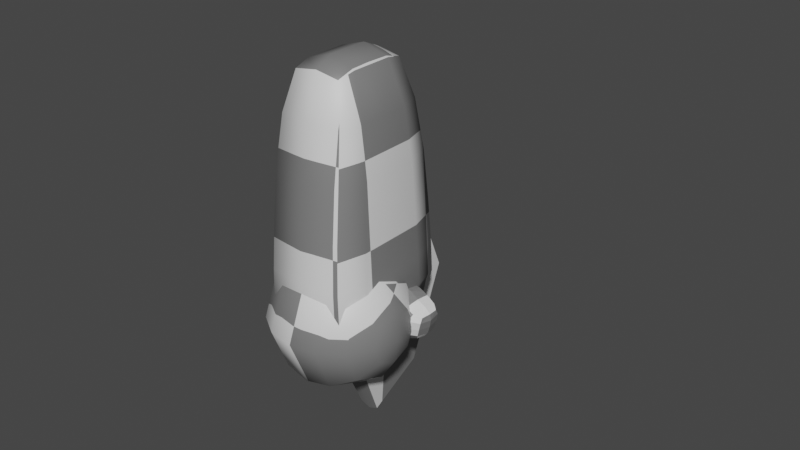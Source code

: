 # Source: GruntWithRun.blend  (saved by Blender 3.4.6; exported with 4.5.12 LTS)
import bpy
from mathutils import Matrix  # noqa: F401  (used for matrix-valued properties, if any)

bpy.ops.wm.read_factory_settings(use_empty=True)
scene = bpy.context.scene
scene.name = 'Scene'

# ---- collections
col_collection = bpy.data.collections.new('Collection'); scene.collection.children.link(col_collection)

# ---- materials (node trees are filled in below, after node groups)
mat_body = bpy.data.materials.new('body')
mat_body.use_transparent_shadow = False
mat_hand = bpy.data.materials.new('hand')
mat_hand.use_transparent_shadow = False
mat_head = bpy.data.materials.new('head')
mat_head.use_transparent_shadow = False
mat_leg = bpy.data.materials.new('leg')
mat_leg.use_transparent_shadow = False

# ---- material node trees
mat_body.use_nodes = True; mat_body.node_tree.nodes.clear()
_N = mat_body.node_tree.nodes; _L = mat_body.node_tree.links
n0 = _N.new('ShaderNodeBsdfPrincipled'); n0.name = 'Principled BSDF'; n0.location = (10, 300)
n0.distribution = 'GGX'
n0.subsurface_method = 'RANDOM_WALK_SKIN'
n0.inputs[3].default_value = 1.45
n0.inputs[27].default_value = (0.0, 0.0, 0.0, 1.0)
n0.inputs[28].default_value = 1.0
n1 = _N.new('ShaderNodeOutputMaterial'); n1.name = 'Material Output'; n1.location = (300, 300)
n2 = _N.new('ShaderNodeTexChecker'); n2.name = 'Checker Texture'; n2.location = (-254, 211)
n3 = _N.new('ShaderNodeTexCoord'); n3.name = 'Texture Coordinate'; n3.location = (-1075, 186)
n4 = _N.new('ShaderNodeMapping'); n4.name = 'Mapping'; n4.location = (-821, 183)
_L.new(n0.outputs[0], n1.inputs[0])
_L.new(n2.outputs[0], n0.inputs[0])
_L.new(n3.outputs[2], n4.inputs[0])
_L.new(n4.outputs[0], n2.inputs[0])
n1.is_active_output = True
mat_hand.use_nodes = True; mat_hand.node_tree.nodes.clear()
_N = mat_hand.node_tree.nodes; _L = mat_hand.node_tree.links
n0 = _N.new('ShaderNodeBsdfPrincipled'); n0.name = 'Principled BSDF'; n0.location = (10, 300)
n0.distribution = 'GGX'
n0.subsurface_method = 'RANDOM_WALK_SKIN'
n0.inputs[3].default_value = 1.45
n0.inputs[27].default_value = (0.0, 0.0, 0.0, 1.0)
n0.inputs[28].default_value = 1.0
n1 = _N.new('ShaderNodeOutputMaterial'); n1.name = 'Material Output'; n1.location = (300, 300)
n2 = _N.new('ShaderNodeTexChecker'); n2.name = 'Checker Texture'; n2.location = (-254, 211)
n3 = _N.new('ShaderNodeTexCoord'); n3.name = 'Texture Coordinate'; n3.location = (-1075, 186)
n4 = _N.new('ShaderNodeMapping'); n4.name = 'Mapping'; n4.location = (-821, 183)
_L.new(n0.outputs[0], n1.inputs[0])
_L.new(n2.outputs[0], n0.inputs[0])
_L.new(n3.outputs[2], n4.inputs[0])
_L.new(n4.outputs[0], n2.inputs[0])
n1.is_active_output = True
mat_head.use_nodes = True; mat_head.node_tree.nodes.clear()
_N = mat_head.node_tree.nodes; _L = mat_head.node_tree.links
n0 = _N.new('ShaderNodeBsdfPrincipled'); n0.name = 'Principled BSDF'; n0.location = (10, 300)
n0.distribution = 'GGX'
n0.subsurface_method = 'RANDOM_WALK_SKIN'
n0.inputs[3].default_value = 1.45
n0.inputs[27].default_value = (0.0, 0.0, 0.0, 1.0)
n0.inputs[28].default_value = 1.0
n1 = _N.new('ShaderNodeOutputMaterial'); n1.name = 'Material Output'; n1.location = (300, 300)
n2 = _N.new('ShaderNodeTexChecker'); n2.name = 'Checker Texture'; n2.location = (-254, 211)
n3 = _N.new('ShaderNodeTexCoord'); n3.name = 'Texture Coordinate'; n3.location = (-1075, 186)
n4 = _N.new('ShaderNodeMapping'); n4.name = 'Mapping'; n4.location = (-821, 183)
_L.new(n0.outputs[0], n1.inputs[0])
_L.new(n2.outputs[0], n0.inputs[0])
_L.new(n3.outputs[2], n4.inputs[0])
_L.new(n4.outputs[0], n2.inputs[0])
n1.is_active_output = True
mat_leg.use_nodes = True; mat_leg.node_tree.nodes.clear()
_N = mat_leg.node_tree.nodes; _L = mat_leg.node_tree.links
n0 = _N.new('ShaderNodeBsdfPrincipled'); n0.name = 'Principled BSDF'; n0.location = (10, 300)
n0.distribution = 'GGX'
n0.subsurface_method = 'RANDOM_WALK_SKIN'
n0.inputs[3].default_value = 1.45
n0.inputs[27].default_value = (0.0, 0.0, 0.0, 1.0)
n0.inputs[28].default_value = 1.0
n1 = _N.new('ShaderNodeOutputMaterial'); n1.name = 'Material Output'; n1.location = (300, 300)
_L.new(n0.outputs[0], n1.inputs[0])
n1.is_active_output = True

# ---- world
world_world = bpy.data.worlds.new('World'); scene.world = world_world
world_world.use_nodes = True; world_world.node_tree.nodes.clear()
_N = world_world.node_tree.nodes; _L = world_world.node_tree.links
n0 = _N.new('ShaderNodeOutputWorld'); n0.name = 'World Output'; n0.location = (300, 300)
n1 = _N.new('ShaderNodeBackground'); n1.name = 'Background'; n1.location = (10, 300)
n1.inputs[0].default_value = (0.05088, 0.05088, 0.05088, 1.0)
_L.new(n1.outputs[0], n0.inputs[0])
n0.is_active_output = True
world_world.color = (0.05088, 0.05088, 0.05088)
world_world.use_sun_shadow = False
world_world.sun_shadow_jitter_overblur = 0.0

# ---- meshes
me_cube = bpy.data.meshes.new('Cube')
me_cube.from_pydata([(0.9616, 0.454, 2.529), (1.316, 0.6955, 0.7791), (0.9616, -0.497, 2.529), (1.316, -0.7385, 0.7791), (0.207, 0.4918, 2.612), (0.207, -0.5347, 2.612), (0.207, 0.8993, -1.138), (0.207, -0.9422, -1.138), (1.48, 0.7459, -1.138), (1.48, -0.7888, -1.138), (0.207, 0.7742, -2.138), (0.207, -0.8172, -2.138), (1.432, 0.6936, -2.096), (1.432, -0.7366, -2.096), (0.8121, 0.8387, 0.7791), (1.163, 0.6221, 1.779), (0.207, -0.7927, 1.779), (1.163, -0.6651, 1.779), (0.207, 0.7497, 1.779), (0.6254, -0.5349, 2.612), (0.9776, -0.02149, 2.612), (0.8121, -0.8817, 0.7791), (0.207, -0.02149, 2.779), (0.6254, 0.4919, 2.612), (1.417, -0.02149, 0.7791), (0.207, -0.8816, 0.7791), (0.207, 0.8386, 0.7791), (0.9011, 0.8993, -1.138), (0.9011, -0.9423, -1.138), (1.595, -0.02149, -1.138), (1.419, 0.7191, -0.2209), (0.207, 0.8672, -0.2209), (0.207, -0.9102, -0.2209), (1.419, -0.7621, -0.2209), (0.207, -0.02149, -2.221), (0.907, 0.7742, -2.138), (0.907, -0.8172, -2.138), (1.49, -0.02149, -2.138), (0.207, -0.9622, -1.721), (1.49, -0.8054, -1.721), (0.207, 0.9192, -1.721), (1.49, 0.7624, -1.721), (0.907, 0.9192, -1.721), (1.607, -0.02149, -1.721), (0.907, -0.02149, -2.221), (1.529, -0.02149, -0.2209), (0.8683, -0.9102, -0.2209), (0.907, -0.9622, -1.721), (0.7283, 0.7501, 1.779), (1.249, -0.02149, 1.779), (0.8683, 0.8672, -0.2209), (0.7283, -0.7931, 1.779), (0.6029, -0.02149, 2.779), (-0.5476, 0.454, 2.529), (-0.9024, 0.6955, 0.7791), (-0.5476, -0.497, 2.529), (-0.9024, -0.7385, 0.7791), (-1.066, 0.7459, -1.138), (-1.066, -0.7888, -1.138), (-1.018, 0.6936, -2.096), (-1.018, -0.7366, -2.096), (-0.3982, 0.8387, 0.7791), (-0.7486, 0.6221, 1.779), (-0.7486, -0.6651, 1.779), (-0.2114, -0.5349, 2.612), (-0.5637, -0.02149, 2.612), (-0.3982, -0.8817, 0.7791), (-0.2114, 0.4919, 2.612), (-1.003, -0.02149, 0.7791), (-0.4871, 0.8993, -1.138), (-0.4871, -0.9423, -1.138), (-1.181, -0.02149, -1.138), (-1.005, 0.7191, -0.2209), (-1.005, -0.7621, -0.2209), (-0.493, 0.7742, -2.138), (-0.493, -0.8172, -2.138), (-1.076, -0.02149, -2.138), (-1.076, -0.8054, -1.721), (-1.076, 0.7624, -1.721), (-0.493, 0.9192, -1.721), (-1.193, -0.02149, -1.721), (-0.493, -0.02149, -2.221), (-1.115, -0.02149, -0.2209), (-0.4543, -0.9102, -0.2209), (-0.493, -0.9622, -1.721), (-0.3143, 0.7501, 1.779), (-0.8349, -0.02149, 1.779), (-0.4543, 0.8672, -0.2209), (-0.3143, -0.7931, 1.779), (-0.1889, -0.02149, 2.779)], [], [(25, 21, 51, 16), (22, 5, 19, 52), (77, 60, 75, 84), (19, 5, 16, 51), (39, 47, 36, 13), (50, 30, 8, 27), (10, 35, 44, 34), (85, 67, 4, 18), (49, 20, 2, 17), (48, 23, 0, 15), (3, 17, 51, 21), (47, 38, 11, 36), (79, 69, 6, 40), (32, 46, 21, 25), (46, 32, 7, 28), (1, 15, 49, 24), (33, 9, 29, 45), (37, 13, 36, 44), (30, 45, 29, 8), (79, 40, 10, 74), (31, 50, 27, 6), (41, 12, 35, 42), (12, 37, 44, 35), (42, 35, 10, 40), (6, 27, 42, 40), (14, 1, 30, 50), (8, 41, 42, 27), (43, 37, 12, 41), (8, 29, 43, 41), (9, 28, 47, 39), (9, 39, 43, 29), (11, 34, 44, 36), (43, 39, 13, 37), (2, 20, 52, 19), (1, 24, 45, 30), (3, 33, 45, 24), (46, 28, 9, 33), (3, 21, 46, 33), (81, 74, 10, 34), (48, 15, 1, 14), (26, 18, 48, 14), (18, 4, 23, 48), (49, 17, 3, 24), (15, 0, 20, 49), (65, 89, 67, 53), (38, 7, 70, 84), (26, 14, 50, 31), (31, 6, 69, 87), (0, 23, 52, 20), (4, 22, 52, 23), (16, 88, 66, 25), (57, 72, 87, 69), (55, 65, 86, 63), (68, 86, 62, 54), (53, 67, 85, 62), (82, 71, 58, 73), (81, 75, 60, 76), (79, 74, 59, 78), (81, 34, 11, 75), (78, 57, 69, 79), (78, 59, 76, 80), (71, 57, 78, 80), (77, 58, 71, 80), (11, 38, 84, 75), (64, 88, 16, 5), (25, 66, 83, 32), (68, 54, 72, 82), (77, 84, 70, 58), (73, 56, 68, 82), (73, 58, 70, 83), (66, 56, 73, 83), (7, 32, 83, 70), (87, 72, 54, 61), (80, 76, 60, 77), (61, 54, 62, 85), (86, 65, 53, 62), (85, 18, 26, 61), (66, 88, 63, 56), (68, 56, 63, 86), (72, 57, 71, 82), (89, 64, 5, 22), (74, 81, 76, 59), (87, 61, 26, 31), (89, 65, 55, 64), (88, 64, 55, 63), (67, 89, 22, 4), (17, 2, 19, 51), (28, 7, 38, 47)])
me_cube.polygons.foreach_set('use_smooth', [True] * 88)
_uv = me_cube.uv_layers.new(name='UVMap')
_uv.uv.foreach_set('vector', [0.4674, 0.3536, 0.5402, 0.3535, 0.5298, 0.4734, 0.4677, 0.4738, 0.2579, 0.6737, 0.1925, 0.6737, 0.1943, 0.6213, 0.2579, 0.628, 0.3113, 0.0516, 0.3175, 0.004934, 0.3822, 0.0007057, 0.3835, 0.05341, 0.5187, 0.5786, 0.4679, 0.5789, 0.4677, 0.4738, 0.5298, 0.4734, 0.6221, 0.0509, 0.55, 0.05304, 0.551, 0.0003235, 0.6157, 0.004259, 0.07554, 0.233, 0.006425, 0.2334, 0.0, 0.122, 0.07242, 0.1225, 0.0, 0.7337, 0.0, 0.6494, 0.09617, 0.6497, 0.09626, 0.7336, 0.217, 0.4737, 0.2054, 0.5789, 0.1546, 0.5789, 0.1548, 0.4738, 0.9132, 0.4732, 0.915, 0.5789, 0.8569, 0.5708, 0.8349, 0.4768, 0.09268, 0.4734, 0.1038, 0.5786, 0.0622, 0.5698, 0.03823, 0.4761, 0.6034, 0.3548, 0.5843, 0.4761, 0.5298, 0.4734, 0.5402, 0.3535, 0.55, 0.05304, 0.4667, 0.05292, 0.4666, 0.0, 0.551, 0.0003235, 0.2391, 0.05341, 0.2388, 0.1228, 0.1556, 0.1228, 0.1558, 0.05292, 0.4671, 0.2332, 0.547, 0.233, 0.5402, 0.3535, 0.4674, 0.3536, 0.547, 0.233, 0.4671, 0.2332, 0.4669, 0.1228, 0.5501, 0.1225, 0.9982, 0.3516, 0.9915, 0.474, 0.9132, 0.4732, 0.911, 0.3515, 0.8186, 0.2333, 0.8138, 0.1222, 0.9069, 0.1206, 0.9088, 0.2306, 0.09609, 0.5789, 0.1827, 0.5854, 0.1923, 0.6491, 0.09617, 0.6497, 0.9992, 0.2301, 0.9088, 0.2306, 0.9069, 0.1206, 1.0, 0.1189, 0.2391, 0.05341, 0.1558, 0.05292, 0.1559, 0.0, 0.2403, 0.0007057, 0.1554, 0.2332, 0.07554, 0.233, 0.07242, 0.1225, 0.1556, 0.1228, 0.0003642, 0.0509, 0.00678, 0.004259, 0.07147, 0.0003235, 0.07251, 0.05304, 0.009528, 0.5856, 0.09609, 0.5789, 0.09617, 0.6497, 0.0, 0.6494, 0.07251, 0.05304, 0.07147, 0.0003235, 0.1559, 0.0, 0.1558, 0.05292, 0.1556, 0.1228, 0.07242, 0.1225, 0.07251, 0.05304, 0.1558, 0.05292, 0.0823, 0.3535, 0.01908, 0.3548, 0.006425, 0.2334, 0.07554, 0.233, 0.0, 0.122, 0.0003642, 0.0509, 0.07251, 0.05304, 0.07242, 0.1225, 0.9057, 0.05143, 0.9047, 0.0, 0.9911, 0.002562, 1.0, 0.04835, 1.0, 0.1189, 0.9069, 0.1206, 0.9057, 0.05143, 1.0, 0.04835, 0.6225, 0.122, 0.5501, 0.1225, 0.55, 0.05304, 0.6221, 0.0509, 0.8138, 0.1222, 0.8113, 0.05171, 0.9057, 0.05143, 0.9069, 0.1206, 0.1925, 0.7335, 0.09626, 0.7336, 0.09617, 0.6497, 0.1923, 0.6491, 0.9057, 0.05143, 0.8113, 0.05171, 0.8185, 0.005632, 0.9047, 0.0, 0.1987, 0.5789, 0.2579, 0.5793, 0.2579, 0.628, 0.1943, 0.6213, 0.9982, 0.3516, 0.911, 0.3515, 0.9088, 0.2306, 0.9992, 0.2301, 0.8238, 0.3547, 0.8186, 0.2333, 0.9088, 0.2306, 0.911, 0.3515, 0.547, 0.233, 0.5501, 0.1225, 0.6225, 0.122, 0.6161, 0.2334, 0.6034, 0.3548, 0.5402, 0.3535, 0.547, 0.233, 0.6161, 0.2334, 0.09635, 0.8176, 0.0001888, 0.8181, 0.0, 0.7337, 0.09626, 0.7336, 0.09268, 0.4734, 0.03823, 0.4761, 0.01908, 0.3548, 0.0823, 0.3535, 0.1551, 0.3536, 0.1548, 0.4738, 0.09268, 0.4734, 0.0823, 0.3535, 0.1548, 0.4738, 0.1546, 0.5789, 0.1038, 0.5786, 0.09268, 0.4734, 0.9132, 0.4732, 0.8349, 0.4768, 0.8238, 0.3547, 0.911, 0.3515, 0.9915, 0.474, 0.9729, 0.5687, 0.915, 0.5789, 0.9132, 0.4732, 0.2579, 0.7682, 0.2579, 0.7195, 0.3216, 0.7261, 0.3171, 0.7686, 0.4667, 0.05292, 0.4669, 0.1228, 0.3837, 0.1228, 0.3835, 0.05341, 0.1551, 0.3536, 0.0823, 0.3535, 0.07554, 0.233, 0.1554, 0.2332, 0.1554, 0.2332, 0.1556, 0.1228, 0.2388, 0.1228, 0.2352, 0.2334, 0.3171, 0.5789, 0.3216, 0.6213, 0.2579, 0.628, 0.2579, 0.5793, 0.3234, 0.6737, 0.2579, 0.6737, 0.2579, 0.628, 0.3216, 0.6213, 0.4677, 0.4738, 0.4055, 0.4737, 0.3946, 0.3538, 0.4674, 0.3536, 0.3113, 0.1227, 0.3043, 0.2341, 0.2352, 0.2334, 0.2388, 0.1228, 0.7841, 0.5687, 0.7263, 0.5789, 0.7244, 0.4732, 0.8027, 0.474, 0.7222, 0.3515, 0.7244, 0.4732, 0.6462, 0.4768, 0.6351, 0.3547, 0.247, 0.5702, 0.2054, 0.5789, 0.217, 0.4737, 0.2714, 0.4766, 0.7201, 0.2306, 0.7181, 0.1206, 0.8113, 0.1189, 0.8104, 0.2301, 0.09635, 0.8176, 0.1925, 0.8179, 0.183, 0.8816, 0.09643, 0.8884, 0.2391, 0.05341, 0.2403, 0.0007057, 0.305, 0.004934, 0.3112, 0.0516, 0.09635, 0.8176, 0.09626, 0.7336, 0.1925, 0.7335, 0.1925, 0.8179, 0.3112, 0.0516, 0.3113, 0.1227, 0.2388, 0.1228, 0.2391, 0.05341, 0.6225, 0.05171, 0.6298, 0.005632, 0.716, 0.0, 0.7169, 0.05143, 0.7181, 0.1206, 0.625, 0.1222, 0.6225, 0.05171, 0.7169, 0.05143, 0.8113, 0.04835, 0.8113, 0.1189, 0.7181, 0.1206, 0.7169, 0.05143, 0.4666, 0.0, 0.4667, 0.05292, 0.3835, 0.05341, 0.3822, 0.0007057, 0.4171, 0.5789, 0.4055, 0.4737, 0.4677, 0.4738, 0.4679, 0.5789, 0.4674, 0.3536, 0.3946, 0.3538, 0.3873, 0.2334, 0.4671, 0.2332, 0.7222, 0.3515, 0.6351, 0.3547, 0.6298, 0.2333, 0.7201, 0.2306, 0.3113, 0.0516, 0.3835, 0.05341, 0.3837, 0.1228, 0.3113, 0.1227, 0.8104, 0.2301, 0.8095, 0.3516, 0.7222, 0.3515, 0.7201, 0.2306, 0.3182, 0.2341, 0.3113, 0.1227, 0.3837, 0.1228, 0.3873, 0.2334, 0.3946, 0.3538, 0.3314, 0.3554, 0.3182, 0.2341, 0.3873, 0.2334, 0.4669, 0.1228, 0.4671, 0.2332, 0.3873, 0.2334, 0.3837, 0.1228, 0.2352, 0.2334, 0.3043, 0.2341, 0.2911, 0.3554, 0.2279, 0.3538, 0.7169, 0.05143, 0.716, 0.0, 0.8024, 0.002562, 0.8113, 0.04835, 0.2279, 0.3538, 0.2911, 0.3554, 0.2714, 0.4766, 0.217, 0.4737, 0.7244, 0.4732, 0.7263, 0.5789, 0.6681, 0.5708, 0.6462, 0.4768, 0.217, 0.4737, 0.1548, 0.4738, 0.1551, 0.3536, 0.2279, 0.3538, 0.3946, 0.3538, 0.4055, 0.4737, 0.3511, 0.4766, 0.3314, 0.3554, 0.7222, 0.3515, 0.8095, 0.3516, 0.8027, 0.474, 0.7244, 0.4732, 0.6298, 0.2333, 0.625, 0.1222, 0.7181, 0.1206, 0.7201, 0.2306, 0.2579, 0.7195, 0.1943, 0.7261, 0.1925, 0.6737, 0.2579, 0.6737, 0.0001888, 0.8181, 0.09635, 0.8176, 0.09643, 0.8884, 0.00986, 0.8818, 0.2352, 0.2334, 0.2279, 0.3538, 0.1551, 0.3536, 0.1554, 0.2332, 0.2579, 0.7195, 0.2579, 0.7682, 0.1987, 0.7686, 0.1943, 0.7261, 0.4055, 0.4737, 0.4171, 0.5789, 0.3755, 0.5702, 0.3511, 0.4766, 0.3216, 0.7261, 0.2579, 0.7195, 0.2579, 0.6737, 0.3234, 0.6737, 0.5843, 0.4761, 0.5603, 0.5698, 0.5187, 0.5786, 0.5298, 0.4734, 0.5501, 0.1225, 0.4669, 0.1228, 0.4667, 0.05292, 0.55, 0.05304])
me_cube.materials.append(mat_body)
me_cube.use_mirror_vertex_groups = False
me_cube.update()
me_cube_001 = bpy.data.meshes.new('Cube.001')
me_cube_001.from_pydata([(2.614, 1.873, 0.7023), (2.785, 1.879, 0.9779), (2.35, 2.227, 0.8125), (2.504, 2.255, 1.095), (3.391, 2.409, 0.1291), (3.547, 2.409, 0.5084), (2.98, 2.959, 0.3005), (3.148, 2.943, 0.6745), (2.451, 1.993, 0.7605), (2.668, 1.828, 0.8562), (2.623, 2.02, 1.069), (2.373, 2.223, 0.979), (2.598, 2.616, 0.5534), (2.815, 2.643, 0.9326), (3.084, 2.994, 0.514), (3.266, 2.748, 0.1643), (3.392, 2.713, 0.5799), (3.524, 2.404, 0.3306), (2.981, 2.102, 0.3937), (3.228, 2.091, 0.7608), (3.044, 2.366, 0.8819), (2.708, 2.264, 0.4781), (3.161, 2.034, 0.5724), (3.38, 2.769, 0.3718), (2.676, 2.683, 0.7742), (2.457, 1.937, 0.959), (3.048, 2.651, -0.04757), (2.868, 2.831, 0.07131), (2.942, 2.214, 0.0909), (3.18, 2.412, -0.05895), (2.642, 2.617, 0.2162), (2.744, 2.37, 0.1467), (2.531, 1.902, 0.7286), (2.725, 1.841, 0.9396), (2.54, 2.144, 1.1), (2.335, 2.218, 0.8882), (2.437, 2.383, 0.7262), (3.017, 2.848, 0.7874), (3.033, 2.983, 0.4186), (3.135, 2.902, 0.2208), (3.509, 2.54, 0.53), (3.466, 2.403, 0.2383), (3.245, 2.243, 0.2267), (2.967, 1.946, 0.9031), (2.373, 2.115, 0.7948), (2.621, 1.834, 0.769), (2.707, 1.921, 1.03), (2.431, 2.235, 1.062), (2.788, 2.854, 0.4169), (2.617, 2.415, 1.049), (3.13, 2.992, 0.6048), (3.377, 2.579, 0.1203), (3.26, 2.873, 0.6337), (3.564, 2.409, 0.4237), (2.757, 1.954, 0.593), (3.448, 2.27, 0.6077), (3.159, 2.209, 0.8284), (2.922, 2.526, 0.9272), (3.256, 2.566, 0.7272), (2.814, 2.168, 1.009), (2.811, 2.148, 0.4382), (2.612, 2.415, 0.5213), (2.584, 2.131, 0.63), (2.623, 2.63, 0.348), (2.893, 1.896, 0.7303), (3.396, 2.212, 0.4235), (3.084, 2.056, 0.4851), (3.22, 2.038, 0.6699), (3.497, 2.59, 0.3251), (3.243, 2.93, 0.4311), (3.328, 2.759, 0.2784), (3.418, 2.768, 0.4653), (2.888, 2.893, 0.6352), (2.485, 2.442, 0.9004), (2.627, 2.668, 0.6756), (2.736, 2.685, 0.8713), (2.383, 2.058, 0.9879), (2.538, 1.851, 0.9236), (2.419, 1.938, 0.8667), (2.515, 1.954, 1.04), (2.948, 2.774, 0.001509), (3.061, 2.298, -0.006969), (2.736, 2.733, 0.1284), (3.14, 2.518, -0.07826), (2.843, 2.256, 0.11), (2.659, 2.502, 0.1866), (2.873, 2.505, 0.006024), (2.726, 2.317, 0.3123), (3.179, 2.725, 0.029), (2.921, 2.909, 0.1574), (2.969, 2.168, 0.2043), (3.289, 2.416, 0.004054), (2.44, 2.075, 1.069), (2.944, 2.894, 0.7291), (3.536, 2.59, 0.4185), (2.95, 1.902, 0.8235), (3.062, 2.863, 0.0811), (2.91, 2.038, 0.963), (3.378, 2.397, 0.6717), (3.127, 2.733, 0.7763), (2.708, 2.308, 1.047), (2.672, 2.023, 0.5975), (2.492, 2.265, 0.6726), (2.635, 2.462, 0.3507), (2.827, 1.912, 0.6461), (3.327, 2.224, 0.333), (3.449, 2.219, 0.519), (3.445, 2.582, 0.2321), (3.193, 2.92, 0.3372), (3.283, 2.929, 0.5239), (2.837, 2.881, 0.5371), (2.441, 2.429, 0.807), (2.543, 2.447, 0.993), (2.345, 2.058, 0.8961), (2.499, 1.852, 0.832), (2.596, 1.866, 1.004), (2.968, 2.383, -0.02541), (2.784, 2.63, 0.0513), (2.747, 2.808, 0.2607), (3.155, 2.261, 0.09056), (3.278, 2.572, -0.009203), (2.83, 2.2, 0.2693)], [], [(25, 79, 92, 76), (79, 10, 34, 92), (92, 34, 3, 47), (76, 92, 47, 11), (24, 75, 93, 72), (75, 13, 37, 93), (93, 37, 7, 50), (72, 93, 50, 14), (23, 71, 94, 68), (71, 16, 40, 94), (94, 40, 5, 53), (68, 94, 53, 17), (22, 67, 95, 64), (67, 19, 43, 95), (95, 43, 1, 33), (64, 95, 33, 9), (6, 39, 96, 89), (39, 15, 88, 96), (96, 88, 26, 80), (89, 96, 80, 27), (20, 59, 97, 56), (59, 10, 46, 97), (97, 46, 1, 43), (56, 97, 43, 19), (16, 58, 98, 40), (58, 20, 56, 98), (98, 56, 19, 55), (40, 98, 55, 5), (7, 37, 99, 52), (37, 13, 57, 99), (99, 57, 20, 58), (52, 99, 58, 16), (13, 49, 100, 57), (49, 3, 34, 100), (100, 34, 10, 59), (57, 100, 59, 20), (8, 62, 101, 32), (62, 21, 60, 101), (101, 60, 18, 54), (32, 101, 54, 0), (2, 36, 102, 44), (36, 12, 61, 102), (102, 61, 21, 62), (44, 102, 62, 8), (21, 61, 103, 87), (61, 12, 63, 103), (103, 63, 30, 85), (87, 103, 85, 31), (18, 66, 104, 54), (66, 22, 64, 104), (104, 64, 9, 45), (54, 104, 45, 0), (4, 41, 105, 42), (41, 17, 65, 105), (105, 65, 22, 66), (42, 105, 66, 18), (17, 53, 106, 65), (53, 5, 55, 106), (106, 55, 19, 67), (65, 106, 67, 22), (15, 70, 107, 51), (70, 23, 68, 107), (107, 68, 17, 41), (51, 107, 41, 4), (6, 38, 108, 39), (38, 14, 69, 108), (108, 69, 23, 70), (39, 108, 70, 15), (14, 50, 109, 69), (50, 7, 52, 109), (109, 52, 16, 71), (69, 109, 71, 23), (12, 74, 110, 48), (74, 24, 72, 110), (110, 72, 14, 38), (48, 110, 38, 6), (2, 35, 111, 36), (35, 11, 73, 111), (111, 73, 24, 74), (36, 111, 74, 12), (11, 47, 112, 73), (47, 3, 49, 112), (112, 49, 13, 75), (73, 112, 75, 24), (8, 78, 113, 44), (78, 25, 76, 113), (113, 76, 11, 35), (44, 113, 35, 2), (0, 45, 114, 32), (45, 9, 77, 114), (114, 77, 25, 78), (32, 114, 78, 8), (9, 33, 115, 77), (33, 1, 46, 115), (115, 46, 10, 79), (77, 115, 79, 25), (31, 86, 116, 84), (86, 26, 83, 116), (116, 83, 29, 81), (84, 116, 81, 28), (30, 82, 117, 85), (82, 27, 80, 117), (117, 80, 26, 86), (85, 117, 86, 31), (12, 48, 118, 63), (48, 6, 89, 118), (118, 89, 27, 82), (63, 118, 82, 30), (4, 42, 119, 91), (42, 18, 90, 119), (119, 90, 28, 81), (91, 119, 81, 29), (15, 51, 120, 88), (51, 4, 91, 120), (120, 91, 29, 83), (88, 120, 83, 26), (18, 60, 121, 90), (60, 21, 87, 121), (121, 87, 31, 84), (90, 121, 84, 28)])
_uv = me_cube_001.uv_layers.new(name='UVMap')
_uv.uv.foreach_set('vector', [0.7808, 0.8339, 0.8403, 0.8328, 0.8417, 0.8972, 0.7823, 0.898, 0.8403, 0.8328, 0.8892, 0.8328, 0.8892, 0.9006, 0.8417, 0.8972, 0.8417, 0.8972, 0.8892, 0.9006, 0.883, 0.949, 0.8443, 0.957, 0.7823, 0.898, 0.8417, 0.8972, 0.8443, 0.957, 0.7843, 0.9597, 0.5229, 0.1178, 0.5224, 0.05052, 0.6198, 0.05415, 0.6209, 0.1187, 0.5224, 0.05052, 0.5208, 0.0, 0.6165, 0.007251, 0.6198, 0.05415, 0.6198, 0.05415, 0.6165, 0.007251, 0.6734, 0.02437, 0.6884, 0.06244, 0.6209, 0.1187, 0.6198, 0.05415, 0.6884, 0.06244, 0.6917, 0.1223, 0.1714, 0.757, 0.1712, 0.8161, 0.07425, 0.8175, 0.07411, 0.7585, 0.1712, 0.8161, 0.1672, 0.863, 0.07209, 0.863, 0.07425, 0.8175, 0.07425, 0.8175, 0.07209, 0.863, 0.01308, 0.8559, 0.001119, 0.8183, 0.07411, 0.7585, 0.07425, 0.8175, 0.001119, 0.8183, 0.0, 0.7585, 0.1848, 0.3202, 0.1838, 0.3877, 0.08039, 0.3793, 0.08102, 0.3145, 0.1838, 0.3877, 0.1768, 0.4368, 0.07655, 0.4255, 0.08039, 0.3793, 0.08039, 0.3793, 0.07655, 0.4255, 0.01393, 0.4055, 0.001593, 0.3669, 0.08102, 0.3145, 0.08039, 0.3793, 0.001593, 0.3669, 0.0, 0.307, 0.3261, 0.6108, 0.2621, 0.6141, 0.2514, 0.5186, 0.3075, 0.5174, 0.2621, 0.6141, 0.1704, 0.616, 0.1692, 0.5197, 0.2514, 0.5186, 0.2514, 0.5186, 0.1692, 0.5197, 0.1643, 0.4368, 0.237, 0.4387, 0.3075, 0.5174, 0.2514, 0.5186, 0.237, 0.4387, 0.2825, 0.4531, 0.5116, 0.6067, 0.5039, 0.5091, 0.579, 0.5074, 0.6018, 0.604, 0.5039, 0.5091, 0.4965, 0.4373, 0.5571, 0.4384, 0.579, 0.5074, 0.579, 0.5074, 0.5571, 0.4384, 0.5975, 0.4513, 0.6315, 0.5077, 0.6018, 0.604, 0.579, 0.5074, 0.6315, 0.5077, 0.6674, 0.6023, 0.5185, 0.7773, 0.5165, 0.7046, 0.6128, 0.7012, 0.614, 0.7715, 0.5165, 0.7046, 0.5116, 0.6067, 0.6018, 0.604, 0.6128, 0.7012, 0.6128, 0.7012, 0.6018, 0.604, 0.6674, 0.6023, 0.6815, 0.6977, 0.614, 0.7715, 0.6128, 0.7012, 0.6815, 0.6977, 0.6709, 0.7557, 0.3647, 0.765, 0.35, 0.7077, 0.4199, 0.707, 0.4227, 0.7773, 0.35, 0.7077, 0.3503, 0.6119, 0.4196, 0.6096, 0.4199, 0.707, 0.4199, 0.707, 0.4196, 0.6096, 0.5116, 0.6067, 0.5165, 0.7046, 0.4227, 0.7773, 0.4199, 0.707, 0.5165, 0.7046, 0.5185, 0.7773, 0.3503, 0.6119, 0.3629, 0.5159, 0.4237, 0.5122, 0.4196, 0.6096, 0.3629, 0.5159, 0.3821, 0.4579, 0.4288, 0.4423, 0.4237, 0.5122, 0.4237, 0.5122, 0.4288, 0.4423, 0.4965, 0.4373, 0.5039, 0.5091, 0.4196, 0.6096, 0.4237, 0.5122, 0.5039, 0.5091, 0.5116, 0.6067, 0.726, 0.592, 0.7975, 0.5929, 0.7977, 0.6567, 0.728, 0.648, 0.7975, 0.5929, 0.8746, 0.5951, 0.8768, 0.6667, 0.7977, 0.6567, 0.7977, 0.6567, 0.8768, 0.6667, 0.8959, 0.7319, 0.7946, 0.7035, 0.728, 0.648, 0.7977, 0.6567, 0.7946, 0.7035, 0.7376, 0.6828, 0.7376, 0.4794, 0.7946, 0.4577, 0.7977, 0.5181, 0.728, 0.5259, 0.7946, 0.4577, 0.8959, 0.4373, 0.8768, 0.5134, 0.7977, 0.5181, 0.7977, 0.5181, 0.8768, 0.5134, 0.8746, 0.5951, 0.7975, 0.5929, 0.728, 0.5259, 0.7977, 0.5181, 0.7975, 0.5929, 0.726, 0.592, 0.8495, 0.132, 0.8521, 0.2138, 0.7719, 0.2093, 0.7707, 0.1311, 0.8521, 0.2138, 0.8748, 0.2932, 0.7756, 0.2729, 0.7719, 0.2093, 0.7719, 0.2093, 0.7756, 0.2729, 0.7114, 0.2512, 0.6953, 0.2024, 0.7707, 0.1311, 0.7719, 0.2093, 0.6953, 0.2024, 0.692, 0.1304, 0.1775, 0.1749, 0.1826, 0.2525, 0.08021, 0.2515, 0.07648, 0.2036, 0.1826, 0.2525, 0.1848, 0.3202, 0.08102, 0.3145, 0.08021, 0.2515, 0.08021, 0.2515, 0.08102, 0.3145, 0.0, 0.307, 0.0033, 0.2484, 0.07648, 0.2036, 0.08021, 0.2515, 0.0033, 0.2484, 0.01628, 0.2131, 0.35, 0.1732, 0.35, 0.2516, 0.2827, 0.2536, 0.2819, 0.1746, 0.35, 0.2516, 0.3493, 0.3163, 0.2837, 0.3208, 0.2827, 0.2536, 0.2827, 0.2536, 0.2837, 0.3208, 0.1848, 0.3202, 0.1826, 0.2525, 0.2819, 0.1746, 0.2827, 0.2536, 0.1826, 0.2525, 0.1775, 0.1749, 0.3493, 0.3163, 0.3447, 0.376, 0.2817, 0.3854, 0.2837, 0.3208, 0.3447, 0.376, 0.3269, 0.4132, 0.2729, 0.4307, 0.2817, 0.3854, 0.2817, 0.3854, 0.2729, 0.4307, 0.1768, 0.4368, 0.1838, 0.3877, 0.2837, 0.3208, 0.2817, 0.3854, 0.1838, 0.3877, 0.1848, 0.3202, 0.1704, 0.616, 0.1709, 0.6935, 0.07473, 0.6949, 0.07851, 0.6173, 0.1709, 0.6935, 0.1714, 0.757, 0.07411, 0.7585, 0.07473, 0.6949, 0.07473, 0.6949, 0.07411, 0.7585, 0.0, 0.7585, 0.004326, 0.694, 0.07851, 0.6173, 0.07473, 0.6949, 0.004326, 0.694, 0.01305, 0.6162, 0.3261, 0.6108, 0.3336, 0.6883, 0.2666, 0.6915, 0.2621, 0.6141, 0.3336, 0.6883, 0.335, 0.7527, 0.2676, 0.7551, 0.2666, 0.6915, 0.2666, 0.6915, 0.2676, 0.7551, 0.1714, 0.757, 0.1709, 0.6935, 0.2621, 0.6141, 0.2666, 0.6915, 0.1709, 0.6935, 0.1704, 0.616, 0.335, 0.7527, 0.3321, 0.8125, 0.2669, 0.8141, 0.2676, 0.7551, 0.3321, 0.8125, 0.3164, 0.8506, 0.2615, 0.8597, 0.2669, 0.8141, 0.2669, 0.8141, 0.2615, 0.8597, 0.1672, 0.863, 0.1712, 0.8161, 0.2676, 0.7551, 0.2669, 0.8141, 0.1712, 0.8161, 0.1714, 0.757, 0.5222, 0.2596, 0.5231, 0.184, 0.6211, 0.1849, 0.6217, 0.263, 0.5231, 0.184, 0.5229, 0.1178, 0.6209, 0.1187, 0.6211, 0.1849, 0.6211, 0.1849, 0.6209, 0.1187, 0.6917, 0.1223, 0.692, 0.1869, 0.6217, 0.263, 0.6211, 0.1849, 0.692, 0.1869, 0.692, 0.265, 0.3669, 0.2183, 0.353, 0.1832, 0.4248, 0.1823, 0.4248, 0.2289, 0.353, 0.1832, 0.35, 0.1248, 0.4242, 0.1204, 0.4248, 0.1823, 0.4248, 0.1823, 0.4242, 0.1204, 0.5229, 0.1178, 0.5231, 0.184, 0.4248, 0.2289, 0.4248, 0.1823, 0.5231, 0.184, 0.5222, 0.2596, 0.35, 0.1248, 0.3525, 0.06487, 0.4242, 0.05579, 0.4242, 0.1204, 0.3525, 0.06487, 0.366, 0.02643, 0.4244, 0.008661, 0.4242, 0.05579, 0.4242, 0.05579, 0.4244, 0.008661, 0.5208, 0.0, 0.5224, 0.05052, 0.4242, 0.1204, 0.4242, 0.05579, 0.5224, 0.05052, 0.5229, 0.1178, 0.726, 0.592, 0.6815, 0.5923, 0.6852, 0.5282, 0.728, 0.5259, 0.722, 0.8355, 0.7808, 0.8339, 0.7823, 0.898, 0.7237, 0.8997, 0.7237, 0.8997, 0.7823, 0.898, 0.7843, 0.9597, 0.7258, 0.9595, 0.6815, 0.9052, 0.7237, 0.8997, 0.7258, 0.9595, 0.6909, 0.953, 0.7376, 0.6828, 0.711, 0.6912, 0.6852, 0.6465, 0.728, 0.648, 0.7211, 0.7406, 0.7794, 0.7343, 0.7797, 0.78, 0.7212, 0.7819, 0.7212, 0.7819, 0.7797, 0.78, 0.7808, 0.8339, 0.722, 0.8355, 0.728, 0.648, 0.6852, 0.6465, 0.6815, 0.5923, 0.726, 0.592, 0.7794, 0.7343, 0.8395, 0.7319, 0.8391, 0.7781, 0.7797, 0.78, 0.8395, 0.7319, 0.8784, 0.7345, 0.8865, 0.7729, 0.8391, 0.7781, 0.8391, 0.7781, 0.8865, 0.7729, 0.8892, 0.8328, 0.8403, 0.8328, 0.7797, 0.78, 0.8391, 0.7781, 0.8403, 0.8328, 0.7808, 0.8339, 1.0, 0.1253, 0.9259, 0.1221, 0.929, 0.05179, 1.0, 0.05593, 0.9259, 0.1221, 0.8748, 0.1199, 0.8802, 0.04657, 0.929, 0.05179, 0.929, 0.05179, 0.8802, 0.04657, 0.9005, 0.001469, 0.9424, 0.0, 1.0, 0.05593, 0.929, 0.05179, 0.9424, 0.0, 0.9942, 0.01317, 0.9897, 0.2444, 0.9375, 0.2497, 0.9262, 0.1933, 0.9972, 0.1973, 0.9375, 0.2497, 0.8957, 0.2418, 0.8773, 0.1937, 0.9262, 0.1933, 0.9262, 0.1933, 0.8773, 0.1937, 0.8748, 0.1199, 0.9259, 0.1221, 0.9972, 0.1973, 0.9262, 0.1933, 0.9259, 0.1221, 1.0, 0.1253, 0.5222, 0.2596, 0.6217, 0.263, 0.6238, 0.3596, 0.5549, 0.3596, 0.6217, 0.263, 0.692, 0.265, 0.6886, 0.3596, 0.6238, 0.3596, 0.6238, 0.3596, 0.6886, 0.3596, 0.6736, 0.4247, 0.623, 0.4373, 0.5549, 0.3596, 0.6238, 0.3596, 0.623, 0.4373, 0.5716, 0.4249, 0.35, 0.1732, 0.2819, 0.1746, 0.284, 0.07812, 0.3462, 0.0783, 0.2819, 0.1746, 0.1775, 0.1749, 0.2115, 0.07612, 0.284, 0.07812, 0.284, 0.07812, 0.2115, 0.07612, 0.2281, 0.01138, 0.2809, 0.0, 0.3462, 0.0783, 0.284, 0.07812, 0.2809, 0.0, 0.3298, 0.0126, 0.1704, 0.616, 0.07851, 0.6173, 0.08647, 0.5215, 0.1692, 0.5197, 0.07851, 0.6173, 0.01305, 0.6162, 0.02735, 0.5223, 0.08647, 0.5215, 0.08647, 0.5215, 0.02735, 0.5223, 0.04457, 0.4572, 0.09134, 0.4412, 0.1692, 0.5197, 0.08647, 0.5215, 0.09134, 0.4412, 0.1643, 0.4368, 0.8748, 0.0, 0.8521, 0.06116, 0.7719, 0.05989, 0.7756, 0.008947, 0.8521, 0.06116, 0.8495, 0.132, 0.7707, 0.1311, 0.7719, 0.05989, 0.7719, 0.05989, 0.7707, 0.1311, 0.692, 0.1304, 0.6953, 0.06167, 0.7756, 0.008947, 0.7719, 0.05989, 0.6953, 0.06167, 0.7114, 0.02107])
me_cube_001.materials.append(mat_hand)
me_cube_001.update()
me_cube_003 = bpy.data.meshes.new('Cube.003')
me_cube_003.from_pydata([(-1.385, -2.251, 0.1031), (-1.623, -2.347, 0.3004), (-1.619, -1.9, -0.07069), (-1.871, -1.976, 0.1163), (-1.618, -3.011, -0.6628), (-1.916, -3.071, -0.3872), (-1.982, -2.466, -0.9329), (-2.268, -2.543, -0.649), (-1.456, -2.057, 0.05704), (-1.472, -2.275, 0.2457), (-1.73, -2.143, 0.264), (-1.733, -1.885, 0.05215), (-1.793, -2.116, -0.5211), (-2.128, -2.229, -0.2629), (-2.178, -2.509, -0.8012), (-1.836, -2.814, -0.8769), (-2.123, -2.844, -0.551), (-1.789, -3.091, -0.5121), (-1.454, -2.624, -0.2694), (-1.763, -2.775, 0.00797), (-1.976, -2.516, -0.1013), (-1.536, -2.311, -0.3282), (-1.58, -2.767, -0.08917), (-2.021, -2.869, -0.7394), (-2.009, -2.125, -0.4073), (-1.549, -2.028, 0.2387), (-1.563, -2.676, -0.9668), (-1.708, -2.44, -1.01), (-1.32, -2.634, -0.5654), (-1.432, -2.854, -0.8051), (-1.586, -2.235, -0.763), (-1.402, -2.4, -0.6385), (-1.397, -2.159, 0.09948), (-1.553, -2.307, 0.2984), (-1.81, -2.032, 0.1976), (-1.658, -1.871, -0.01022), (-1.697, -1.971, -0.2387), (-2.236, -2.412, -0.5049), (-2.092, -2.485, -0.8632), (-1.938, -2.644, -0.9462), (-2.008, -3.003, -0.4636), (-1.709, -3.058, -0.5791), (-1.523, -2.883, -0.4809), (-1.677, -2.524, 0.2043), (-1.537, -1.949, -0.00479), (-1.405, -2.25, 0.1777), (-1.662, -2.253, 0.3072), (-1.813, -1.917, 0.1051), (-1.927, -2.279, -0.7808), (-1.986, -2.061, -0.02521), (-2.25, -2.531, -0.7331), (-1.725, -2.964, -0.7878), (-2.228, -2.673, -0.6271), (-1.865, -3.107, -0.4475), (-1.414, -2.395, -0.02878), (-1.854, -2.983, -0.2215), (-1.868, -2.67, -0.02717), (-2.078, -2.356, -0.1829), (-2.077, -2.711, -0.3465), (-1.851, -2.308, 0.1222), (-1.462, -2.442, -0.2731), (-1.638, -2.178, -0.4041), (-1.506, -2.185, -0.1294), (-1.676, -2.185, -0.678), (-1.505, -2.504, 0.1139), (-1.678, -2.988, -0.3147), (-1.514, -2.709, -0.169), (-1.665, -2.799, -0.02064), (-1.904, -3.029, -0.6455), (-2.129, -2.692, -0.8125), (-1.938, -2.844, -0.8013), (-2.094, -2.884, -0.6711), (-2.128, -2.315, -0.6484), (-1.867, -1.964, -0.1542), (-1.919, -2.104, -0.4693), (-2.093, -2.159, -0.3381), (-1.628, -1.926, 0.1738), (-1.492, -2.131, 0.2751), (-1.477, -2.014, 0.1712), (-1.632, -2.061, 0.2866), (-1.649, -2.544, -1.02), (-1.35, -2.751, -0.6914), (-1.638, -2.321, -0.9048), (-1.479, -2.797, -0.8938), (-1.33, -2.526, -0.5831), (-1.493, -2.283, -0.7039), (-1.443, -2.527, -0.8306), (-1.469, -2.355, -0.4833), (-1.705, -2.767, -0.9602), (-1.835, -2.454, -1.002), (-1.371, -2.642, -0.4514), (-1.509, -2.941, -0.7602), (-1.711, -1.958, 0.2217), (-2.207, -2.347, -0.5805), (-1.978, -3.044, -0.578), (-1.589, -2.535, 0.1777), (-1.797, -2.615, -1.021), (-1.761, -2.437, 0.1823), (-1.962, -2.875, -0.2655), (-2.184, -2.542, -0.4303), (-1.94, -2.17, 0.04967), (-1.438, -2.299, -0.07545), (-1.597, -2.06, -0.1939), (-1.566, -2.229, -0.5589), (-1.441, -2.457, 0.04063), (-1.605, -2.94, -0.3898), (-1.761, -3.014, -0.2493), (-1.822, -3.002, -0.7085), (-2.045, -2.668, -0.8741), (-2.202, -2.709, -0.7443), (-2.039, -2.292, -0.7117), (-1.783, -1.946, -0.213), (-1.949, -1.996, -0.08948), (-1.556, -1.912, 0.1069), (-1.42, -2.115, 0.208), (-1.573, -2.164, 0.3239), (-1.368, -2.65, -0.7662), (-1.531, -2.406, -0.8871), (-1.779, -2.285, -0.8614), (-1.418, -2.826, -0.5933), (-1.605, -2.902, -0.8788), (-1.393, -2.488, -0.4306)], [], [(25, 76, 92, 79), (79, 92, 34, 10), (92, 47, 3, 34), (76, 11, 47, 92), (24, 72, 93, 75), (75, 93, 37, 13), (93, 50, 7, 37), (72, 14, 50, 93), (23, 68, 94, 71), (71, 94, 40, 16), (94, 53, 5, 40), (68, 17, 53, 94), (22, 64, 95, 67), (67, 95, 43, 19), (95, 33, 1, 43), (64, 9, 33, 95), (6, 89, 96, 39), (39, 96, 88, 15), (96, 80, 26, 88), (89, 27, 80, 96), (20, 56, 97, 59), (59, 97, 46, 10), (97, 43, 1, 46), (56, 19, 43, 97), (16, 40, 98, 58), (58, 98, 56, 20), (98, 55, 19, 56), (40, 5, 55, 98), (7, 52, 99, 37), (37, 99, 57, 13), (99, 58, 20, 57), (52, 16, 58, 99), (13, 57, 100, 49), (49, 100, 34, 3), (100, 59, 10, 34), (57, 20, 59, 100), (8, 32, 101, 62), (62, 101, 60, 21), (101, 54, 18, 60), (32, 0, 54, 101), (2, 44, 102, 36), (36, 102, 61, 12), (102, 62, 21, 61), (44, 8, 62, 102), (21, 87, 103, 61), (61, 103, 63, 12), (103, 85, 30, 63), (87, 31, 85, 103), (18, 54, 104, 66), (66, 104, 64, 22), (104, 45, 9, 64), (54, 0, 45, 104), (4, 42, 105, 41), (41, 105, 65, 17), (105, 66, 22, 65), (42, 18, 66, 105), (17, 65, 106, 53), (53, 106, 55, 5), (106, 67, 19, 55), (65, 22, 67, 106), (15, 51, 107, 70), (70, 107, 68, 23), (107, 41, 17, 68), (51, 4, 41, 107), (6, 39, 108, 38), (38, 108, 69, 14), (108, 70, 23, 69), (39, 15, 70, 108), (14, 69, 109, 50), (50, 109, 52, 7), (109, 71, 16, 52), (69, 23, 71, 109), (12, 48, 110, 74), (74, 110, 72, 24), (110, 38, 14, 72), (48, 6, 38, 110), (2, 36, 111, 35), (35, 111, 73, 11), (111, 74, 24, 73), (36, 12, 74, 111), (11, 73, 112, 47), (47, 112, 49, 3), (112, 75, 13, 49), (73, 24, 75, 112), (8, 44, 113, 78), (78, 113, 76, 25), (113, 35, 11, 76), (44, 2, 35, 113), (0, 32, 114, 45), (45, 114, 77, 9), (114, 78, 25, 77), (32, 8, 78, 114), (9, 77, 115, 33), (33, 115, 46, 1), (115, 79, 10, 46), (77, 25, 79, 115), (31, 84, 116, 86), (86, 116, 83, 26), (116, 81, 29, 83), (84, 28, 81, 116), (30, 85, 117, 82), (82, 117, 80, 27), (117, 86, 26, 80), (85, 31, 86, 117), (12, 63, 118, 48), (48, 118, 89, 6), (118, 82, 27, 89), (63, 30, 82, 118), (4, 91, 119, 42), (42, 119, 90, 18), (119, 81, 28, 90), (91, 29, 81, 119), (15, 88, 120, 51), (51, 120, 91, 4), (120, 83, 29, 91), (88, 26, 83, 120), (18, 90, 121, 60), (60, 121, 87, 21), (121, 84, 31, 87), (90, 28, 84, 121)])
_uv = me_cube_003.uv_layers.new(name='UVMap')
_uv.uv.foreach_set('vector', [0.7808, 0.8339, 0.7823, 0.898, 0.8417, 0.8972, 0.8403, 0.8328, 0.8403, 0.8328, 0.8417, 0.8972, 0.8892, 0.9006, 0.8892, 0.8328, 0.8417, 0.8972, 0.8443, 0.957, 0.883, 0.949, 0.8892, 0.9006, 0.7823, 0.898, 0.7843, 0.9597, 0.8443, 0.957, 0.8417, 0.8972, 0.5229, 0.1178, 0.6209, 0.1187, 0.6198, 0.05415, 0.5224, 0.05052, 0.5224, 0.05052, 0.6198, 0.05415, 0.6165, 0.007251, 0.5208, 0.0, 0.6198, 0.05415, 0.6884, 0.06244, 0.6734, 0.02437, 0.6165, 0.007251, 0.6209, 0.1187, 0.6917, 0.1223, 0.6884, 0.06244, 0.6198, 0.05415, 0.1714, 0.757, 0.07411, 0.7585, 0.07425, 0.8175, 0.1712, 0.8161, 0.1712, 0.8161, 0.07425, 0.8175, 0.07209, 0.863, 0.1672, 0.863, 0.07425, 0.8175, 0.001119, 0.8183, 0.01308, 0.8559, 0.07209, 0.863, 0.07411, 0.7585, 0.0, 0.7585, 0.001119, 0.8183, 0.07425, 0.8175, 0.1848, 0.3202, 0.08102, 0.3145, 0.08039, 0.3793, 0.1838, 0.3877, 0.1838, 0.3877, 0.08039, 0.3793, 0.07655, 0.4255, 0.1768, 0.4368, 0.08039, 0.3793, 0.001593, 0.3669, 0.01393, 0.4055, 0.07655, 0.4255, 0.08102, 0.3145, 0.0, 0.307, 0.001593, 0.3669, 0.08039, 0.3793, 0.3261, 0.6108, 0.3075, 0.5174, 0.2514, 0.5186, 0.2621, 0.6141, 0.2621, 0.6141, 0.2514, 0.5186, 0.1692, 0.5197, 0.1704, 0.616, 0.2514, 0.5186, 0.237, 0.4387, 0.1643, 0.4368, 0.1692, 0.5197, 0.3075, 0.5174, 0.2825, 0.4531, 0.237, 0.4387, 0.2514, 0.5186, 0.5116, 0.6067, 0.6018, 0.604, 0.579, 0.5074, 0.5039, 0.5091, 0.5039, 0.5091, 0.579, 0.5074, 0.5571, 0.4384, 0.4965, 0.4373, 0.579, 0.5074, 0.6315, 0.5077, 0.5975, 0.4513, 0.5571, 0.4384, 0.6018, 0.604, 0.6674, 0.6023, 0.6315, 0.5077, 0.579, 0.5074, 0.5185, 0.7773, 0.614, 0.7715, 0.6128, 0.7012, 0.5165, 0.7046, 0.5165, 0.7046, 0.6128, 0.7012, 0.6018, 0.604, 0.5116, 0.6067, 0.6128, 0.7012, 0.6815, 0.6977, 0.6674, 0.6023, 0.6018, 0.604, 0.614, 0.7715, 0.6709, 0.7557, 0.6815, 0.6977, 0.6128, 0.7012, 0.3647, 0.765, 0.4227, 0.7773, 0.4199, 0.707, 0.35, 0.7077, 0.35, 0.7077, 0.4199, 0.707, 0.4196, 0.6096, 0.3503, 0.6119, 0.4199, 0.707, 0.5165, 0.7046, 0.5116, 0.6067, 0.4196, 0.6096, 0.4227, 0.7773, 0.5185, 0.7773, 0.5165, 0.7046, 0.4199, 0.707, 0.3503, 0.6119, 0.4196, 0.6096, 0.4237, 0.5122, 0.3629, 0.5159, 0.3629, 0.5159, 0.4237, 0.5122, 0.4288, 0.4423, 0.3821, 0.4579, 0.4237, 0.5122, 0.5039, 0.5091, 0.4965, 0.4373, 0.4288, 0.4423, 0.4196, 0.6096, 0.5116, 0.6067, 0.5039, 0.5091, 0.4237, 0.5122, 0.726, 0.592, 0.728, 0.648, 0.7977, 0.6567, 0.7975, 0.5929, 0.7975, 0.5929, 0.7977, 0.6567, 0.8768, 0.6667, 0.8746, 0.5951, 0.7977, 0.6567, 0.7946, 0.7035, 0.8959, 0.7319, 0.8768, 0.6667, 0.728, 0.648, 0.7376, 0.6828, 0.7946, 0.7035, 0.7977, 0.6567, 0.7376, 0.4794, 0.728, 0.5259, 0.7977, 0.5181, 0.7946, 0.4577, 0.7946, 0.4577, 0.7977, 0.5181, 0.8768, 0.5134, 0.8959, 0.4373, 0.7977, 0.5181, 0.7975, 0.5929, 0.8746, 0.5951, 0.8768, 0.5134, 0.728, 0.5259, 0.726, 0.592, 0.7975, 0.5929, 0.7977, 0.5181, 0.8495, 0.132, 0.7707, 0.1311, 0.7719, 0.2093, 0.8521, 0.2138, 0.8521, 0.2138, 0.7719, 0.2093, 0.7756, 0.2729, 0.8748, 0.2932, 0.7719, 0.2093, 0.6953, 0.2024, 0.7114, 0.2512, 0.7756, 0.2729, 0.7707, 0.1311, 0.692, 0.1304, 0.6953, 0.2024, 0.7719, 0.2093, 0.1775, 0.1749, 0.07648, 0.2036, 0.08021, 0.2515, 0.1826, 0.2525, 0.1826, 0.2525, 0.08021, 0.2515, 0.08102, 0.3145, 0.1848, 0.3202, 0.08021, 0.2515, 0.0033, 0.2484, 0.0, 0.307, 0.08102, 0.3145, 0.07648, 0.2036, 0.01628, 0.2131, 0.0033, 0.2484, 0.08021, 0.2515, 0.35, 0.1732, 0.2819, 0.1746, 0.2827, 0.2536, 0.35, 0.2516, 0.35, 0.2516, 0.2827, 0.2536, 0.2837, 0.3208, 0.3493, 0.3163, 0.2827, 0.2536, 0.1826, 0.2525, 0.1848, 0.3202, 0.2837, 0.3208, 0.2819, 0.1746, 0.1775, 0.1749, 0.1826, 0.2525, 0.2827, 0.2536, 0.3493, 0.3163, 0.2837, 0.3208, 0.2817, 0.3854, 0.3447, 0.376, 0.3447, 0.376, 0.2817, 0.3854, 0.2729, 0.4307, 0.3269, 0.4132, 0.2817, 0.3854, 0.1838, 0.3877, 0.1768, 0.4368, 0.2729, 0.4307, 0.2837, 0.3208, 0.1848, 0.3202, 0.1838, 0.3877, 0.2817, 0.3854, 0.1704, 0.616, 0.07851, 0.6173, 0.07473, 0.6949, 0.1709, 0.6935, 0.1709, 0.6935, 0.07473, 0.6949, 0.07411, 0.7585, 0.1714, 0.757, 0.07473, 0.6949, 0.004326, 0.694, 0.0, 0.7585, 0.07411, 0.7585, 0.07851, 0.6173, 0.01305, 0.6162, 0.004326, 0.694, 0.07473, 0.6949, 0.3261, 0.6108, 0.2621, 0.6141, 0.2666, 0.6915, 0.3336, 0.6883, 0.3336, 0.6883, 0.2666, 0.6915, 0.2676, 0.7551, 0.335, 0.7527, 0.2666, 0.6915, 0.1709, 0.6935, 0.1714, 0.757, 0.2676, 0.7551, 0.2621, 0.6141, 0.1704, 0.616, 0.1709, 0.6935, 0.2666, 0.6915, 0.335, 0.7527, 0.2676, 0.7551, 0.2669, 0.8141, 0.3321, 0.8125, 0.3321, 0.8125, 0.2669, 0.8141, 0.2615, 0.8597, 0.3164, 0.8506, 0.2669, 0.8141, 0.1712, 0.8161, 0.1672, 0.863, 0.2615, 0.8597, 0.2676, 0.7551, 0.1714, 0.757, 0.1712, 0.8161, 0.2669, 0.8141, 0.5222, 0.2596, 0.6217, 0.263, 0.6211, 0.1849, 0.5231, 0.184, 0.5231, 0.184, 0.6211, 0.1849, 0.6209, 0.1187, 0.5229, 0.1178, 0.6211, 0.1849, 0.692, 0.1869, 0.6917, 0.1223, 0.6209, 0.1187, 0.6217, 0.263, 0.692, 0.265, 0.692, 0.1869, 0.6211, 0.1849, 0.3669, 0.2183, 0.4248, 0.2289, 0.4248, 0.1823, 0.353, 0.1832, 0.353, 0.1832, 0.4248, 0.1823, 0.4242, 0.1204, 0.35, 0.1248, 0.4248, 0.1823, 0.5231, 0.184, 0.5229, 0.1178, 0.4242, 0.1204, 0.4248, 0.2289, 0.5222, 0.2596, 0.5231, 0.184, 0.4248, 0.1823, 0.35, 0.1248, 0.4242, 0.1204, 0.4242, 0.05579, 0.3525, 0.06487, 0.3525, 0.06487, 0.4242, 0.05579, 0.4244, 0.008661, 0.366, 0.02643, 0.4242, 0.05579, 0.5224, 0.05052, 0.5208, 0.0, 0.4244, 0.008661, 0.4242, 0.1204, 0.5229, 0.1178, 0.5224, 0.05052, 0.4242, 0.05579, 0.726, 0.592, 0.728, 0.5259, 0.6852, 0.5282, 0.6815, 0.5923, 0.722, 0.8355, 0.7237, 0.8997, 0.7823, 0.898, 0.7808, 0.8339, 0.7237, 0.8997, 0.7258, 0.9595, 0.7843, 0.9597, 0.7823, 0.898, 0.6815, 0.9052, 0.6909, 0.953, 0.7258, 0.9595, 0.7237, 0.8997, 0.7376, 0.6828, 0.728, 0.648, 0.6852, 0.6465, 0.711, 0.6912, 0.7211, 0.7406, 0.7212, 0.7819, 0.7797, 0.78, 0.7794, 0.7343, 0.7212, 0.7819, 0.722, 0.8355, 0.7808, 0.8339, 0.7797, 0.78, 0.728, 0.648, 0.726, 0.592, 0.6815, 0.5923, 0.6852, 0.6465, 0.7794, 0.7343, 0.7797, 0.78, 0.8391, 0.7781, 0.8395, 0.7319, 0.8395, 0.7319, 0.8391, 0.7781, 0.8865, 0.7729, 0.8784, 0.7345, 0.8391, 0.7781, 0.8403, 0.8328, 0.8892, 0.8328, 0.8865, 0.7729, 0.7797, 0.78, 0.7808, 0.8339, 0.8403, 0.8328, 0.8391, 0.7781, 1.0, 0.1253, 1.0, 0.05593, 0.929, 0.05179, 0.9259, 0.1221, 0.9259, 0.1221, 0.929, 0.05179, 0.8802, 0.04657, 0.8748, 0.1199, 0.929, 0.05179, 0.9424, 0.0, 0.9005, 0.001469, 0.8802, 0.04657, 1.0, 0.05593, 0.9942, 0.01317, 0.9424, 0.0, 0.929, 0.05179, 0.9897, 0.2444, 0.9972, 0.1973, 0.9262, 0.1933, 0.9375, 0.2497, 0.9375, 0.2497, 0.9262, 0.1933, 0.8773, 0.1937, 0.8957, 0.2418, 0.9262, 0.1933, 0.9259, 0.1221, 0.8748, 0.1199, 0.8773, 0.1937, 0.9972, 0.1973, 1.0, 0.1253, 0.9259, 0.1221, 0.9262, 0.1933, 0.5222, 0.2596, 0.5549, 0.3596, 0.6238, 0.3596, 0.6217, 0.263, 0.6217, 0.263, 0.6238, 0.3596, 0.6886, 0.3596, 0.692, 0.265, 0.6238, 0.3596, 0.623, 0.4373, 0.6736, 0.4247, 0.6886, 0.3596, 0.5549, 0.3596, 0.5716, 0.4249, 0.623, 0.4373, 0.6238, 0.3596, 0.35, 0.1732, 0.3462, 0.0783, 0.284, 0.07812, 0.2819, 0.1746, 0.2819, 0.1746, 0.284, 0.07812, 0.2115, 0.07612, 0.1775, 0.1749, 0.284, 0.07812, 0.2809, 0.0, 0.2281, 0.01138, 0.2115, 0.07612, 0.3462, 0.0783, 0.3298, 0.0126, 0.2809, 0.0, 0.284, 0.07812, 0.1704, 0.616, 0.1692, 0.5197, 0.08647, 0.5215, 0.07851, 0.6173, 0.07851, 0.6173, 0.08647, 0.5215, 0.02735, 0.5223, 0.01305, 0.6162, 0.08647, 0.5215, 0.09134, 0.4412, 0.04457, 0.4572, 0.02735, 0.5223, 0.1692, 0.5197, 0.1643, 0.4368, 0.09134, 0.4412, 0.08647, 0.5215, 0.8748, 0.0, 0.7756, 0.008947, 0.7719, 0.05989, 0.8521, 0.06116, 0.8521, 0.06116, 0.7719, 0.05989, 0.7707, 0.1311, 0.8495, 0.132, 0.7719, 0.05989, 0.6953, 0.06167, 0.692, 0.1304, 0.7707, 0.1311, 0.7756, 0.008947, 0.7114, 0.02107, 0.6953, 0.06167, 0.7719, 0.05989])
me_cube_003.materials.append(mat_hand)
me_cube_003.update()
me_sphere_001 = bpy.data.meshes.new('Sphere.001')
me_sphere_001.from_pydata([(1.474, 0.3497, 3.648), (1.177, 0.6644, 3.333), (0.7319, 0.8747, 3.123), (0.207, 0.9485, 3.049), (-0.318, 0.8747, 3.123), (-0.763, 0.6644, 3.333), (-1.06, 0.3497, 3.648), (1.474, -0.02149, 3.494), (1.177, -0.02149, 3.049), (0.7319, -0.02149, 2.752), (0.207, -0.02149, 2.647), (-0.318, -0.02149, 2.752), (-0.763, -0.02149, 3.049), (-1.06, -0.02149, 3.494), (1.474, -0.3927, 3.648), (1.177, -0.7074, 3.333), (0.7319, -0.9176, 3.123), (0.207, -0.9915, 3.049), (-0.318, -0.9176, 3.123), (-0.763, -0.7074, 3.333), (-1.06, -0.3927, 3.648), (1.474, -0.5464, 4.019), (1.177, -0.9915, 4.019), (0.5031, -1.245, 4.235), (0.207, -1.307, 4.236), (-0.08915, -1.245, 4.235), (-0.763, -0.9915, 4.019), (-1.06, -0.5464, 4.019), (1.474, -0.3927, 4.39), (1.177, -0.7074, 4.705), (0.502, -0.9452, 4.943), (-0.318, -0.9176, 4.915), (-0.763, -0.7074, 4.705), (-1.06, -0.3927, 4.39), (1.474, -0.02149, 4.544), (1.177, -0.02149, 4.989), (0.502, -0.02149, 5.326), (-0.318, -0.02149, 5.287), (-0.763, -0.02149, 4.989), (-1.06, -0.02149, 4.544), (1.474, 0.3497, 4.39), (1.177, 0.6644, 4.705), (0.502, 0.9023, 4.943), (-0.318, 0.8747, 4.915), (-0.763, 0.6644, 4.705), (-1.06, 0.3497, 4.39), (-1.165, -0.02149, 4.019), (1.579, -0.02149, 4.019), (1.474, 0.5035, 4.019), (1.177, 0.9485, 4.019), (0.5031, 1.202, 4.235), (0.207, 1.264, 4.236), (-0.08915, 1.202, 4.235), (-0.763, 0.9485, 4.019), (-1.06, 0.5035, 4.019), (0.7319, -1.289, 4.019), (0.207, -1.393, 4.019), (-0.318, -1.289, 4.019), (0.7319, -0.9176, 4.915), (-0.08805, -0.9452, 4.943), (-0.08805, -0.02149, 5.326), (0.7319, -0.02149, 5.287), (0.7319, 0.8747, 4.915), (-0.08805, 0.9023, 4.943), (0.7319, 1.246, 4.019), (0.207, 1.35, 4.019), (-0.318, 1.246, 4.019), (0.4122, -1.881, 5.883), (0.207, -1.949, 5.952), (0.0018, -1.881, 5.883), (0.207, -2.558, 4.763), (0.4135, -0.02149, 6.651), (0.207, -0.02149, 6.749), (0.0004459, -0.02149, 6.651), (0.4122, 1.838, 5.883), (0.207, 1.906, 5.952), (0.0018, 1.838, 5.883), (0.207, 2.515, 4.763), (0.4041, -2.472, 4.752), (0.009884, -2.472, 4.752), (0.4041, 2.429, 4.752), (0.009884, 2.429, 4.752)], [], [(46, 54, 6), (53, 66, 4, 5), (65, 64, 2, 3), (49, 48, 0, 1), (54, 53, 5, 6), (66, 65, 3, 4), (64, 49, 1, 2), (48, 47, 0), (6, 5, 12, 13), (4, 3, 10, 11), (2, 1, 8, 9), (0, 47, 7), (46, 6, 13), (5, 4, 11, 12), (3, 2, 9, 10), (1, 0, 7, 8), (11, 10, 17, 18), (9, 8, 15, 16), (7, 47, 14), (46, 13, 20), (12, 11, 18, 19), (10, 9, 16, 17), (8, 7, 14, 15), (13, 12, 19, 20), (46, 20, 27), (19, 18, 57, 26), (17, 16, 55, 56), (15, 14, 21, 22), (20, 19, 26, 27), (18, 17, 56, 57), (16, 15, 22, 55), (14, 47, 21), (52, 63, 76, 81), (22, 21, 28, 29), (27, 26, 32, 33), (59, 25, 79, 69), (55, 22, 29, 58), (21, 47, 28), (46, 27, 33), (26, 57, 31, 32), (33, 32, 38, 39), (36, 42, 74, 71), (58, 29, 35, 61), (28, 47, 34), (46, 33, 39), (32, 31, 37, 38), (51, 52, 81, 77), (29, 28, 34, 35), (61, 35, 41, 62), (34, 47, 40), (46, 39, 45), (38, 37, 43, 44), (23, 30, 67, 78), (35, 34, 40, 41), (39, 38, 44, 45), (30, 36, 71, 67), (46, 45, 54), (44, 43, 66, 53), (50, 51, 77, 80), (41, 40, 48, 49), (45, 44, 53, 54), (25, 24, 70, 79), (62, 41, 49, 64), (40, 47, 48), (23, 24, 56, 55), (24, 25, 57, 56), (30, 23, 55, 58), (25, 59, 31, 57), (59, 60, 37, 31), (36, 30, 58, 61), (42, 36, 61, 62), (60, 63, 43, 37), (51, 50, 64, 65), (52, 51, 65, 66), (63, 52, 66, 43), (50, 42, 62, 64), (70, 78, 67, 68), (79, 70, 68, 69), (69, 68, 72, 73), (68, 67, 71, 72), (72, 71, 74, 75), (73, 72, 75, 76), (75, 74, 80, 77), (76, 75, 77, 81), (24, 23, 78, 70), (63, 60, 73, 76), (60, 59, 69, 73), (42, 50, 80, 74)])
me_sphere_001.polygons.foreach_set('use_smooth', [True] * 88)
_k = set([(23, 24), (23, 30), (23, 78), (24, 25), (25, 59), (25, 79), (30, 36), (36, 42), (42, 50), (50, 51), (50, 80), (51, 52), (52, 63), (52, 81), (59, 60), (60, 63), (67, 71), (67, 78), (69, 73), (69, 79), (70, 78), (70, 79), (71, 74), (73, 76), (74, 80), (76, 81), (77, 80), (77, 81)])
me_sphere_001.attributes.new('sharp_edge', 'BOOLEAN', 'EDGE').data.foreach_set('value', [ (min(e.vertices), max(e.vertices)) in _k for e in me_sphere_001.edges])
_uv = me_sphere_001.uv_layers.new(name='UVMap')
_uv.uv.foreach_set('vector', [0.5142, 0.6556, 0.5369, 0.707, 0.4939, 0.708, 0.3229, 0.6076, 0.2647, 0.6217, 0.2555, 0.5247, 0.3132, 0.52, 0.2085, 0.6288, 0.1492, 0.6264, 0.1525, 0.5246, 0.2044, 0.5257, 0.6224, 0.7004, 0.6792, 0.6783, 0.7103, 0.708, 0.6858, 0.7638, 0.5369, 0.707, 0.559, 0.7638, 0.4694, 0.7638, 0.4939, 0.708, 0.2647, 0.6217, 0.2085, 0.6288, 0.2044, 0.5257, 0.2555, 0.5247, 0.1492, 0.6264, 0.08423, 0.6162, 0.09204, 0.5232, 0.1525, 0.5246, 0.6792, 0.6783, 0.7306, 0.6556, 0.7103, 0.708, 0.4939, 0.708, 0.4694, 0.7638, 0.406, 0.7004, 0.4628, 0.6783, 0.2555, 0.5247, 0.2044, 0.5257, 0.203, 0.4316, 0.2532, 0.4321, 0.1525, 0.5246, 0.09204, 0.5232, 0.0943, 0.4324, 0.1528, 0.431, 0.7103, 0.708, 0.7306, 0.6556, 0.7533, 0.707, 0.5142, 0.6556, 0.4939, 0.708, 0.4628, 0.6783, 0.3132, 0.52, 0.2555, 0.5247, 0.2532, 0.4321, 0.3117, 0.4307, 0.2044, 0.5257, 0.1525, 0.5246, 0.1528, 0.431, 0.203, 0.4316, 0.6858, 0.7638, 0.7103, 0.708, 0.7533, 0.707, 0.7754, 0.7638, 0.2532, 0.4321, 0.203, 0.4316, 0.2016, 0.3374, 0.2535, 0.3386, 0.1528, 0.431, 0.0943, 0.4324, 0.09285, 0.3432, 0.1505, 0.3384, 0.7533, 0.707, 0.7306, 0.6556, 0.783, 0.6759, 0.5142, 0.6556, 0.4628, 0.6783, 0.4618, 0.6353, 0.3117, 0.4307, 0.2532, 0.4321, 0.2535, 0.3386, 0.314, 0.3399, 0.203, 0.4316, 0.1528, 0.431, 0.1505, 0.3384, 0.2016, 0.3374, 0.7754, 0.7638, 0.7533, 0.707, 0.783, 0.6759, 0.8388, 0.7004, 0.4628, 0.6783, 0.406, 0.7004, 0.406, 0.6108, 0.4618, 0.6353, 0.5142, 0.6556, 0.4618, 0.6353, 0.4915, 0.6042, 0.314, 0.3399, 0.2535, 0.3386, 0.2568, 0.2367, 0.3218, 0.2469, 0.2016, 0.3374, 0.1505, 0.3384, 0.1413, 0.2414, 0.1975, 0.2344, 0.8388, 0.7004, 0.783, 0.6759, 0.782, 0.6329, 0.8388, 0.6108, 0.4618, 0.6353, 0.406, 0.6108, 0.4694, 0.5474, 0.4915, 0.6042, 0.2535, 0.3386, 0.2016, 0.3374, 0.1975, 0.2344, 0.2568, 0.2367, 0.1505, 0.3384, 0.09285, 0.3432, 0.08312, 0.2556, 0.1413, 0.2414, 0.783, 0.6759, 0.7306, 0.6556, 0.782, 0.6329, 0.9452, 0.137, 0.8663, 0.1707, 0.761, 0.06635, 0.887, 0.0, 0.8388, 0.6108, 0.782, 0.6329, 0.7509, 0.6032, 0.7754, 0.5474, 0.4915, 0.6042, 0.4694, 0.5474, 0.559, 0.5474, 0.5345, 0.6032, 0.8663, 0.3767, 0.9452, 0.4104, 0.887, 0.5474, 0.761, 0.4811, 0.1413, 0.2414, 0.08312, 0.2556, 0.05268, 0.1731, 0.1044, 0.1436, 0.782, 0.6329, 0.7306, 0.6556, 0.7509, 0.6032, 0.5142, 0.6556, 0.4915, 0.6042, 0.5345, 0.6032, 0.3218, 0.2469, 0.2568, 0.2367, 0.2872, 0.1241, 0.35, 0.1532, 0.5345, 0.6032, 0.559, 0.5474, 0.6224, 0.6108, 0.5656, 0.6329, 0.5541, 0.2737, 0.5967, 0.3767, 0.4914, 0.4811, 0.406, 0.2737, 0.1044, 0.1436, 0.05268, 0.1731, 2.049e-07, 0.1067, 0.03871, 0.05939, 0.7509, 0.6032, 0.7306, 0.6556, 0.7079, 0.6042, 0.5142, 0.6556, 0.5345, 0.6032, 0.5656, 0.6329, 0.35, 0.1532, 0.2872, 0.1241, 0.354, 0.0183, 0.406, 0.07044, 0.5574, 0.8631, 0.5638, 0.8963, 0.4154, 0.8853, 0.406, 0.8631, 0.7754, 0.5474, 0.7509, 0.6032, 0.7079, 0.6042, 0.6858, 0.5474, 0.05199, 0.8448, 0.0, 0.7927, 0.05598, 0.7099, 0.1188, 0.739, 0.7079, 0.6042, 0.7306, 0.6556, 0.6782, 0.6353, 0.5142, 0.6556, 0.5656, 0.6329, 0.5666, 0.6759, 0.406, 0.7565, 0.3673, 0.8038, 0.3017, 0.7195, 0.3533, 0.6901, 0.6756, 0.137, 0.5967, 0.1707, 0.4914, 0.06635, 0.6174, 0.0, 0.6858, 0.5474, 0.7079, 0.6042, 0.6782, 0.6353, 0.6224, 0.6108, 0.5656, 0.6329, 0.6224, 0.6108, 0.6224, 0.7004, 0.5666, 0.6759, 0.5967, 0.1707, 0.5541, 0.2737, 0.406, 0.2737, 0.4914, 0.06635, 0.5142, 0.6556, 0.5666, 0.6759, 0.5369, 0.707, 0.3533, 0.6901, 0.3017, 0.7195, 0.2647, 0.6217, 0.3229, 0.6076, 0.5638, 0.83, 0.5574, 0.8631, 0.406, 0.8631, 0.4154, 0.841, 0.6224, 0.6108, 0.6782, 0.6353, 0.6792, 0.6783, 0.6224, 0.7004, 0.5666, 0.6759, 0.6224, 0.7004, 0.559, 0.7638, 0.5369, 0.707, 0.5638, 0.7638, 0.5574, 0.7969, 0.406, 0.7969, 0.4154, 0.7748, 0.1188, 0.739, 0.05598, 0.7099, 0.08423, 0.6162, 0.1492, 0.6264, 0.6782, 0.6353, 0.7306, 0.6556, 0.6792, 0.6783, 0.1594, 0.2112, 0.1961, 0.2083, 0.1975, 0.2344, 0.1413, 0.2414, 0.1961, 0.2083, 0.2339, 0.2065, 0.2568, 0.2367, 0.1975, 0.2344, 0.1267, 0.1306, 0.1594, 0.2112, 0.1413, 0.2414, 0.1044, 0.1436, 0.2339, 0.2065, 0.2602, 0.1123, 0.2872, 0.1241, 0.2568, 0.2367, 0.2602, 0.1123, 0.3281, 0.0, 0.354, 0.0183, 0.2872, 0.1241, 0.05828, 0.04214, 0.1267, 0.1306, 0.1044, 0.1436, 0.03871, 0.05939, 0.1458, 0.7509, 0.07794, 0.8631, 0.05199, 0.8448, 0.1188, 0.739, 0.3477, 0.821, 0.2793, 0.7325, 0.3017, 0.7195, 0.3673, 0.8038, 0.2099, 0.6549, 0.1722, 0.6566, 0.1492, 0.6264, 0.2085, 0.6288, 0.2466, 0.652, 0.2099, 0.6549, 0.2085, 0.6288, 0.2647, 0.6217, 0.2793, 0.7325, 0.2466, 0.652, 0.2647, 0.6217, 0.3017, 0.7195, 0.1722, 0.6566, 0.1458, 0.7509, 0.1188, 0.739, 0.1492, 0.6264, 0.9726, 0.0, 1.0, 0.003976, 0.9984, 0.1554, 0.9726, 0.1547, 0.9452, 0.003976, 0.9726, 0.0, 0.9726, 0.1547, 0.9467, 0.1554, 0.9467, 0.1554, 0.9726, 0.1547, 0.9726, 0.3672, 0.9494, 0.3672, 0.9726, 0.1547, 0.9984, 0.1554, 0.9958, 0.3672, 0.9726, 0.3672, 0.9726, 0.3672, 0.9958, 0.3672, 0.9984, 0.5789, 0.9726, 0.5796, 0.9494, 0.3672, 0.9726, 0.3672, 0.9726, 0.5796, 0.9467, 0.5789, 0.9726, 0.5796, 0.9984, 0.5789, 1.0, 0.7304, 0.9726, 0.7343, 0.9467, 0.5789, 0.9726, 0.5796, 0.9726, 0.7343, 0.9452, 0.7304, 0.5574, 0.7969, 0.5638, 0.83, 0.4154, 0.819, 0.406, 0.7969, 0.8663, 0.1707, 0.8237, 0.2737, 0.6756, 0.2737, 0.761, 0.06635, 0.8237, 0.2737, 0.8663, 0.3767, 0.761, 0.4811, 0.6756, 0.2737, 0.5967, 0.3767, 0.6756, 0.4104, 0.6174, 0.5474, 0.4914, 0.4811])
me_sphere_001.materials.append(mat_head)
me_sphere_001.update()
me_cube_002 = bpy.data.meshes.new('Cube.002')
me_cube_002.from_pydata([(-0.5309, 0.253, -3.61), (-0.683, -1.028, -2.079), (-0.4991, 0.514, -3.324), (-0.6946, -0.8059, -1.878), (-0.1332, 0.2376, -3.57), (-0.3848, -1.04, -2.05), (-0.2008, 0.5025, -3.295), (-0.3963, -0.8174, -1.848), (-0.5868, -0.09102, -3.183), (-0.6352, -0.4176, -2.825), (-0.6899, -0.7865, -2.421), (-0.7052, -0.4902, -2.153), (-0.6506, -0.1213, -2.557), (-0.6022, 0.2052, -2.915), (-0.3075, -0.5056, -2.113), (-0.2529, -0.1367, -2.517), (-0.2045, 0.1899, -2.875), (-0.2921, -0.8019, -2.381), (-0.2375, -0.4329, -2.786), (-0.1891, -0.1064, -3.143), (-0.5755, 0.3855, -3.112), (-0.1778, 0.3701, -3.072), (-0.1335, 0.02758, -3.366), (-0.5869, 0.0451, -3.411), (-0.1965, -0.07019, -3.559), (-0.1777, 0.057, -3.698), (-0.476, 0.06852, -3.728), (-0.4948, -0.05867, -3.588), (-0.5315, 0.4142, -3.455), (-0.7073, -0.9533, -2.225), (-0.7245, -0.9359, -1.96), (-0.552, 0.4776, -3.225), (-0.3491, 0.5465, -3.303), (-0.5497, -0.8075, -1.819), (-0.1713, 0.4629, -3.187), (-0.1508, 0.3995, -3.417), (-0.3608, -0.95, -1.924), (-0.06643, 0.1456, -3.468), (-0.3273, 0.2771, -3.625), (-0.5356, -1.078, -2.064), (-0.5754, 0.0007305, -3.292), (-0.6087, -0.2384, -3.022), (-0.6625, -0.602, -2.623), (-0.722, -0.6697, -1.968), (-0.6779, -0.3058, -2.355), (-0.624, 0.05787, -2.753), (-0.3413, -0.6844, -1.93), (-0.2802, -0.3211, -2.315), (-0.2263, 0.0425, -2.714), (-0.3266, -0.968, -2.187), (-0.2648, -0.6174, -2.583), (-0.2109, -0.2538, -2.982), (-0.3851, -0.1543, -3.213), (-0.4335, -0.4808, -2.856), (-0.4881, -0.8497, -2.451), (-0.1222, 0.03886, -3.002), (-0.1706, -0.2877, -2.644), (-0.2252, -0.6566, -2.24), (-0.4062, 0.2531, -2.845), (-0.4546, -0.07343, -2.487), (-0.5092, -0.4424, -2.083), (-0.6691, 0.05999, -3.056), (-0.7175, -0.2665, -2.699), (-0.7721, -0.6355, -2.294), (-0.5878, 0.3025, -3.021), (-0.1901, 0.2872, -2.982), (-0.1717, -0.01487, -3.252), (-0.6234, 0.1671, -3.523), (-0.6473, 0.2357, -3.257), (-0.3795, 0.4334, -3.042), (-0.09037, 0.2142, -3.202), (-0.362, -0.03993, -3.401), (-0.154, -0.01606, -3.632), (-0.3243, 0.0685, -3.736), (-0.5176, -0.002008, -3.669), (-0.3473, -0.08656, -3.566), (-0.1577, -0.04689, -3.491), (-0.1364, 0.1212, -3.669), (-0.5171, 0.136, -3.707), (-0.5443, -0.03196, -3.53), (-0.7865, -0.8107, -2.102), (-0.5347, -0.6257, -1.899), (-0.2626, -0.831, -2.049), (-0.5144, -1.016, -2.252), (-0.3367, 0.4397, -3.468), (-0.5489, -0.9854, -1.895), (-0.3711, -0.0647, -3.319), (-0.4069, -0.3016, -3.052), (-0.4608, -0.6653, -2.654), (-0.1071, 0.1351, -3.109), (-0.1441, -0.1085, -2.84), (-0.1979, -0.4721, -2.442), (-0.3918, 0.3504, -2.951), (-0.4281, 0.1057, -2.683), (-0.4819, -0.2579, -2.285), (-0.6554, 0.1562, -3.164), (-0.6909, -0.08738, -2.895), (-0.7448, -0.451, -2.496), (-0.6264, 0.3362, -3.368), (-0.3643, 0.5249, -3.16), (-0.08124, 0.3151, -3.314), (-0.07609, 0.03554, -3.574), (-0.3349, -0.02623, -3.666), (-0.3221, 0.1583, -3.723), (-0.3553, -0.07469, -3.481), (-0.6014, 0.05584, -3.626)], [], [(10, 29, 80, 63), (29, 1, 30, 80), (80, 30, 3, 43), (63, 80, 43, 11), (11, 43, 81, 60), (43, 3, 33, 81), (81, 33, 7, 46), (60, 81, 46, 14), (14, 46, 82, 57), (46, 7, 36, 82), (82, 36, 5, 49), (57, 82, 49, 17), (17, 49, 83, 54), (49, 5, 39, 83), (83, 39, 1, 29), (54, 83, 29, 10), (2, 32, 84, 28), (32, 6, 35, 84), (84, 35, 4, 38), (28, 84, 38, 0), (7, 33, 85, 36), (33, 3, 30, 85), (85, 30, 1, 39), (36, 85, 39, 5), (22, 66, 86, 71), (66, 19, 52, 86), (86, 52, 8, 40), (71, 86, 40, 23), (19, 51, 87, 52), (51, 18, 53, 87), (87, 53, 9, 41), (52, 87, 41, 8), (18, 50, 88, 53), (50, 17, 54, 88), (88, 54, 10, 42), (53, 88, 42, 9), (21, 65, 89, 70), (65, 16, 55, 89), (89, 55, 19, 66), (70, 89, 66, 22), (16, 48, 90, 55), (48, 15, 56, 90), (90, 56, 18, 51), (55, 90, 51, 19), (15, 47, 91, 56), (47, 14, 57, 91), (91, 57, 17, 50), (56, 91, 50, 18), (20, 64, 92, 69), (64, 13, 58, 92), (92, 58, 16, 65), (69, 92, 65, 21), (13, 45, 93, 58), (45, 12, 59, 93), (93, 59, 15, 48), (58, 93, 48, 16), (12, 44, 94, 59), (44, 11, 60, 94), (94, 60, 14, 47), (59, 94, 47, 15), (23, 40, 95, 68), (40, 8, 61, 95), (95, 61, 13, 64), (68, 95, 64, 20), (8, 41, 96, 61), (41, 9, 62, 96), (96, 62, 12, 45), (61, 96, 45, 13), (9, 42, 97, 62), (42, 10, 63, 97), (97, 63, 11, 44), (62, 97, 44, 12), (0, 67, 98, 28), (67, 23, 68, 98), (98, 68, 20, 31), (28, 98, 31, 2), (2, 31, 99, 32), (31, 20, 69, 99), (99, 69, 21, 34), (32, 99, 34, 6), (6, 34, 100, 35), (34, 21, 70, 100), (100, 70, 22, 37), (35, 100, 37, 4), (4, 37, 101, 77), (37, 22, 76, 101), (101, 76, 24, 72), (77, 101, 72, 25), (25, 72, 102, 73), (72, 24, 75, 102), (102, 75, 27, 74), (73, 102, 74, 26), (0, 38, 103, 78), (38, 4, 77, 103), (103, 77, 25, 73), (78, 103, 73, 26), (22, 71, 104, 76), (71, 23, 79, 104), (104, 79, 27, 75), (76, 104, 75, 24), (23, 67, 105, 79), (67, 0, 78, 105), (105, 78, 26, 74), (79, 105, 74, 27)])
me_cube_002.polygons.foreach_set('use_smooth', [True] * 104)
_uv = me_cube_002.uv_layers.new(name='UVMap')
_uv.uv.foreach_set('vector', [0.5625, 0.0, 0.5938, 0.0, 0.5938, 0.125, 0.5625, 0.125, 0.5938, 0.0, 0.625, 0.0, 0.625, 0.125, 0.5938, 0.125, 0.5938, 0.125, 0.625, 0.125, 0.625, 0.25, 0.5938, 0.25, 0.5625, 0.125, 0.5938, 0.125, 0.5938, 0.25, 0.5625, 0.25, 0.5625, 0.25, 0.5938, 0.25, 0.5938, 0.375, 0.5625, 0.375, 0.5938, 0.25, 0.625, 0.25, 0.625, 0.375, 0.5938, 0.375, 0.5938, 0.375, 0.625, 0.375, 0.625, 0.5, 0.5944, 0.5, 0.5625, 0.375, 0.5938, 0.375, 0.5944, 0.5, 0.5625, 0.5, 0.5625, 0.5, 0.5944, 0.5, 0.5964, 0.625, 0.5625, 0.625, 0.5944, 0.5, 0.625, 0.5, 0.651, 0.625, 0.5964, 0.625, 0.5964, 0.625, 0.651, 0.625, 0.625, 0.75, 0.5944, 0.75, 0.5625, 0.625, 0.5964, 0.625, 0.5944, 0.75, 0.5625, 0.75, 0.5625, 0.75, 0.5944, 0.75, 0.5938, 0.875, 0.5625, 0.875, 0.5944, 0.75, 0.625, 0.75, 0.625, 0.875, 0.5938, 0.875, 0.5938, 0.875, 0.625, 0.875, 0.625, 1.0, 0.5938, 1.0, 0.5625, 0.875, 0.5938, 0.875, 0.5938, 1.0, 0.5625, 1.0, 0.125, 0.5, 0.25, 0.5, 0.2462, 0.6207, 0.125, 0.625, 0.25, 0.5, 0.375, 0.5, 0.3416, 0.6198, 0.2462, 0.6207, 0.2462, 0.6207, 0.3416, 0.6198, 0.3385, 0.7083, 0.2454, 0.7118, 0.125, 0.625, 0.2462, 0.6207, 0.2454, 0.7118, 0.125, 0.75, 0.625, 0.5, 0.75, 0.5, 0.7526, 0.625, 0.651, 0.625, 0.75, 0.5, 0.875, 0.5, 0.875, 0.625, 0.7526, 0.625, 0.7526, 0.625, 0.875, 0.625, 0.875, 0.75, 0.75, 0.75, 0.651, 0.625, 0.7526, 0.625, 0.75, 0.75, 0.625, 0.75, 0.4063, 0.75, 0.4226, 0.75, 0.4229, 0.875, 0.4105, 0.8759, 0.4226, 0.75, 0.4427, 0.75, 0.4423, 0.875, 0.4229, 0.875, 0.4229, 0.875, 0.4423, 0.875, 0.4375, 1.0, 0.4219, 1.0, 0.4105, 0.8759, 0.4229, 0.875, 0.4219, 1.0, 0.4062, 1.0, 0.4427, 0.75, 0.4694, 0.75, 0.4693, 0.875, 0.4423, 0.875, 0.4694, 0.75, 0.5, 0.75, 0.5, 0.875, 0.4693, 0.875, 0.4693, 0.875, 0.5, 0.875, 0.5, 1.0, 0.4688, 1.0, 0.4423, 0.875, 0.4693, 0.875, 0.4688, 1.0, 0.4375, 1.0, 0.5, 0.75, 0.5313, 0.75, 0.5312, 0.875, 0.5, 0.875, 0.5313, 0.75, 0.5625, 0.75, 0.5625, 0.875, 0.5312, 0.875, 0.5312, 0.875, 0.5625, 0.875, 0.5625, 1.0, 0.5313, 1.0, 0.5, 0.875, 0.5312, 0.875, 0.5313, 1.0, 0.5, 1.0, 0.4063, 0.5, 0.4225, 0.5, 0.4225, 0.625, 0.4063, 0.6241, 0.4225, 0.5, 0.4427, 0.5, 0.4427, 0.625, 0.4225, 0.625, 0.4225, 0.625, 0.4427, 0.625, 0.4427, 0.75, 0.4226, 0.75, 0.4063, 0.6241, 0.4225, 0.625, 0.4226, 0.75, 0.4063, 0.75, 0.4427, 0.5, 0.4694, 0.5, 0.4694, 0.625, 0.4427, 0.625, 0.4694, 0.5, 0.5, 0.5, 0.5, 0.625, 0.4694, 0.625, 0.4694, 0.625, 0.5, 0.625, 0.5, 0.75, 0.4694, 0.75, 0.4427, 0.625, 0.4694, 0.625, 0.4694, 0.75, 0.4427, 0.75, 0.5, 0.5, 0.5312, 0.5, 0.5313, 0.625, 0.5, 0.625, 0.5312, 0.5, 0.5625, 0.5, 0.5625, 0.625, 0.5313, 0.625, 0.5313, 0.625, 0.5625, 0.625, 0.5625, 0.75, 0.5313, 0.75, 0.5, 0.625, 0.5313, 0.625, 0.5313, 0.75, 0.5, 0.75, 0.4063, 0.25, 0.4225, 0.25, 0.4225, 0.375, 0.4063, 0.375, 0.4225, 0.25, 0.4427, 0.25, 0.4427, 0.375, 0.4225, 0.375, 0.4225, 0.375, 0.4427, 0.375, 0.4427, 0.5, 0.4225, 0.5, 0.4063, 0.375, 0.4225, 0.375, 0.4225, 0.5, 0.4063, 0.5, 0.4427, 0.25, 0.4694, 0.25, 0.4694, 0.375, 0.4427, 0.375, 0.4694, 0.25, 0.5, 0.25, 0.5, 0.375, 0.4694, 0.375, 0.4694, 0.375, 0.5, 0.375, 0.5, 0.5, 0.4694, 0.5, 0.4427, 0.375, 0.4694, 0.375, 0.4694, 0.5, 0.4427, 0.5, 0.5, 0.25, 0.5312, 0.25, 0.5313, 0.375, 0.5, 0.375, 0.5312, 0.25, 0.5625, 0.25, 0.5625, 0.375, 0.5313, 0.375, 0.5313, 0.375, 0.5625, 0.375, 0.5625, 0.5, 0.5312, 0.5, 0.5, 0.375, 0.5313, 0.375, 0.5312, 0.5, 0.5, 0.5, 0.4062, 0.0, 0.4219, 0.0, 0.4224, 0.125, 0.4063, 0.1259, 0.4219, 0.0, 0.4375, 0.0, 0.4423, 0.125, 0.4224, 0.125, 0.4224, 0.125, 0.4423, 0.125, 0.4427, 0.25, 0.4225, 0.25, 0.4063, 0.1259, 0.4224, 0.125, 0.4225, 0.25, 0.4063, 0.25, 0.4375, 0.0, 0.4688, 0.0, 0.4693, 0.125, 0.4423, 0.125, 0.4688, 0.0, 0.5, 0.0, 0.5, 0.125, 0.4693, 0.125, 0.4693, 0.125, 0.5, 0.125, 0.5, 0.25, 0.4694, 0.25, 0.4423, 0.125, 0.4693, 0.125, 0.4694, 0.25, 0.4427, 0.25, 0.5, 0.0, 0.5313, 0.0, 0.5313, 0.125, 0.5, 0.125, 0.5313, 0.0, 0.5625, 0.0, 0.5625, 0.125, 0.5313, 0.125, 0.5313, 0.125, 0.5625, 0.125, 0.5625, 0.25, 0.5312, 0.25, 0.5, 0.125, 0.5313, 0.125, 0.5312, 0.25, 0.5, 0.25, 0.375, 0.0, 0.3906, 0.03472, 0.3906, 0.1285, 0.375, 0.125, 0.3906, 0.03472, 0.4062, 0.0, 0.4063, 0.1259, 0.3906, 0.1285, 0.3906, 0.1285, 0.4063, 0.1259, 0.4063, 0.25, 0.3906, 0.25, 0.375, 0.125, 0.3906, 0.1285, 0.3906, 0.25, 0.375, 0.25, 0.375, 0.25, 0.3906, 0.25, 0.3906, 0.375, 0.375, 0.375, 0.3906, 0.25, 0.4063, 0.25, 0.4063, 0.375, 0.3906, 0.375, 0.3906, 0.375, 0.4063, 0.375, 0.4063, 0.5, 0.3899, 0.5, 0.375, 0.375, 0.3906, 0.375, 0.3899, 0.5, 0.375, 0.5, 0.375, 0.5, 0.3899, 0.5, 0.3868, 0.6207, 0.3416, 0.6198, 0.3899, 0.5, 0.4063, 0.5, 0.4063, 0.6241, 0.3868, 0.6207, 0.3868, 0.6207, 0.4063, 0.6241, 0.4063, 0.75, 0.386, 0.7127, 0.3416, 0.6198, 0.3868, 0.6207, 0.386, 0.7127, 0.3385, 0.7083, 0.3385, 0.7083, 0.386, 0.7127, 0.3862, 0.7541, 0.3416, 0.7457, 0.386, 0.7127, 0.4063, 0.75, 0.4011, 0.7909, 0.3862, 0.7541, 0.3862, 0.7541, 0.4011, 0.7909, 0.3984, 0.8125, 0.3889, 0.7918, 0.3416, 0.7457, 0.3862, 0.7541, 0.3889, 0.7918, 0.375, 0.75, 0.375, 0.75, 0.3889, 0.7918, 0.39, 0.88, 0.375, 0.875, 0.3889, 0.7918, 0.3984, 0.8125, 0.401, 0.8829, 0.39, 0.88, 0.39, 0.88, 0.401, 0.8829, 0.4062, 1.0, 0.3906, 1.0, 0.375, 0.875, 0.39, 0.88, 0.3906, 1.0, 0.375, 1.0, 0.125, 0.75, 0.2454, 0.7118, 0.2462, 0.7457, 0.125, 0.75, 0.2454, 0.7118, 0.3385, 0.7083, 0.3416, 0.7457, 0.2462, 0.7457, 0.2462, 0.7457, 0.3416, 0.7457, 0.375, 0.75, 0.25, 0.75, 0.125, 0.75, 0.2462, 0.7457, 0.25, 0.75, 0.125, 0.75, 0.4063, 0.75, 0.4105, 0.8759, 0.4056, 0.88, 0.4011, 0.7909, 0.4105, 0.8759, 0.4062, 1.0, 0.4063, 1.0, 0.4056, 0.88, 0.4056, 0.88, 0.4063, 1.0, 0.4062, 1.0, 0.401, 0.8829, 0.4011, 0.7909, 0.4056, 0.88, 0.401, 0.8829, 0.3984, 0.8125, 0.4062, 0.0, 0.3906, 0.03472, 0.3906, 0.003472, 0.4063, 0.0, 0.3906, 0.03472, 0.375, 0.0, 0.375, 0.0, 0.3906, 0.003472, 0.3906, 0.003472, 0.375, 0.0, 0.375, 0.0, 0.3906, 0.0, 0.4063, 0.0, 0.3906, 0.003472, 0.3906, 0.0, 0.4063, 0.0])
me_cube_002.materials.append(mat_leg)
me_cube_002.update()
me_cube_004 = bpy.data.meshes.new('Cube.004')
me_cube_004.from_pydata([(1.516, -0.631, -3.257), (1.389, 0.6936, -1.762), (1.47, -0.3139, -3.477), (1.393, 0.9265, -1.951), (1.116, -0.6365, -3.273), (1.089, 0.6894, -1.774), (1.17, -0.3181, -3.488), (1.093, 0.9223, -1.963), (1.495, -0.2581, -2.852), (1.476, 0.04875, -2.475), (1.454, 0.3955, -2.048), (1.46, 0.7059, -2.3), (1.481, 0.3592, -2.727), (1.5, 0.05235, -3.104), (1.06, 0.7004, -2.316), (1.081, 0.3536, -2.742), (1.101, 0.04678, -3.12), (1.054, 0.3899, -2.064), (1.076, 0.04318, -2.49), (1.095, -0.2637, -2.868), (1.511, -0.117, -3.313), (1.111, -0.1226, -3.328), (1.076, -0.4679, -3.037), (1.532, -0.4615, -3.019), (1.154, -0.6655, -2.962), (1.162, -0.785, -3.109), (1.462, -0.7808, -3.097), (1.454, -0.6613, -2.95), (1.51, -0.4546, -3.394), (1.435, 0.5644, -1.854), (1.422, 0.8295, -1.832), (1.508, -0.2166, -3.422), (1.321, -0.3036, -3.519), (1.242, 0.9689, -1.954), (1.125, -0.222, -3.437), (1.128, -0.4599, -3.409), (1.057, 0.8244, -1.846), (1.031, -0.557, -3.174), (1.318, -0.6636, -3.302), (1.237, 0.685, -1.724), (1.503, -0.3523, -2.959), (1.486, -0.1196, -2.682), (1.465, 0.2221, -2.261), (1.441, 0.8615, -2.096), (1.47, 0.5326, -2.514), (1.492, 0.1908, -2.934), (1.058, 0.8562, -2.111), (1.071, 0.527, -2.529), (1.092, 0.1853, -2.95), (1.053, 0.559, -1.869), (1.065, 0.2165, -2.277), (1.086, -0.1252, -2.697), (1.294, -0.3191, -2.813), (1.275, -0.01225, -2.435), (1.253, 0.3345, -2.009), (1.023, -0.1095, -2.997), (1.004, 0.1974, -2.619), (0.9822, 0.5441, -2.193), (1.301, 0.1078, -3.159), (1.282, 0.4146, -2.782), (1.261, 0.7614, -2.355), (1.572, -0.1018, -2.975), (1.553, 0.205, -2.598), (1.532, 0.5517, -2.171), (1.506, -0.03908, -3.217), (1.106, -0.04465, -3.232), (1.097, -0.3579, -2.975), (1.591, -0.5492, -3.152), (1.588, -0.2748, -3.179), (1.312, -0.06162, -3.368), (1.028, -0.2826, -3.201), (1.302, -0.4881, -2.954), (1.125, -0.7343, -3.03), (1.312, -0.8046, -3.112), (1.49, -0.7292, -3.016), (1.303, -0.6589, -2.933), (1.11, -0.5996, -2.979), (1.122, -0.7515, -3.172), (1.505, -0.7461, -3.157), (1.498, -0.5942, -2.964), (1.51, 0.7158, -1.97), (1.25, 0.9166, -2.146), (0.9835, 0.7085, -1.99), (1.243, 0.5077, -1.814), (1.321, -0.4834, -3.439), (1.237, 0.8668, -1.79), (1.299, -0.4109, -2.917), (1.285, -0.1806, -2.642), (1.264, 0.1611, -2.222), (1.028, -0.2017, -3.108), (1.014, 0.02899, -2.826), (0.9929, 0.3707, -2.406), (1.307, 0.01635, -3.272), (1.293, 0.2463, -2.989), (1.272, 0.588, -2.569), (1.579, -0.194, -3.087), (1.564, 0.03665, -2.805), (1.542, 0.3784, -2.385), (1.588, -0.3707, -3.296), (1.318, -0.1647, -3.476), (1.04, -0.3784, -3.317), (1.045, -0.6769, -3.08), (1.307, -0.7497, -3.008), (1.315, -0.7783, -3.199), (1.302, -0.5731, -2.932), (1.573, -0.6696, -3.059)], [], [(10, 63, 80, 29), (29, 80, 30, 1), (80, 43, 3, 30), (63, 11, 43, 80), (11, 60, 81, 43), (43, 81, 33, 3), (81, 46, 7, 33), (60, 14, 46, 81), (14, 57, 82, 46), (46, 82, 36, 7), (82, 49, 5, 36), (57, 17, 49, 82), (17, 54, 83, 49), (49, 83, 39, 5), (83, 29, 1, 39), (54, 10, 29, 83), (2, 28, 84, 32), (32, 84, 35, 6), (84, 38, 4, 35), (28, 0, 38, 84), (7, 36, 85, 33), (33, 85, 30, 3), (85, 39, 1, 30), (36, 5, 39, 85), (22, 71, 86, 66), (66, 86, 52, 19), (86, 40, 8, 52), (71, 23, 40, 86), (19, 52, 87, 51), (51, 87, 53, 18), (87, 41, 9, 53), (52, 8, 41, 87), (18, 53, 88, 50), (50, 88, 54, 17), (88, 42, 10, 54), (53, 9, 42, 88), (21, 70, 89, 65), (65, 89, 55, 16), (89, 66, 19, 55), (70, 22, 66, 89), (16, 55, 90, 48), (48, 90, 56, 15), (90, 51, 18, 56), (55, 19, 51, 90), (15, 56, 91, 47), (47, 91, 57, 14), (91, 50, 17, 57), (56, 18, 50, 91), (20, 69, 92, 64), (64, 92, 58, 13), (92, 65, 16, 58), (69, 21, 65, 92), (13, 58, 93, 45), (45, 93, 59, 12), (93, 48, 15, 59), (58, 16, 48, 93), (12, 59, 94, 44), (44, 94, 60, 11), (94, 47, 14, 60), (59, 15, 47, 94), (23, 68, 95, 40), (40, 95, 61, 8), (95, 64, 13, 61), (68, 20, 64, 95), (8, 61, 96, 41), (41, 96, 62, 9), (96, 45, 12, 62), (61, 13, 45, 96), (9, 62, 97, 42), (42, 97, 63, 10), (97, 44, 11, 63), (62, 12, 44, 97), (0, 28, 98, 67), (67, 98, 68, 23), (98, 31, 20, 68), (28, 2, 31, 98), (2, 32, 99, 31), (31, 99, 69, 20), (99, 34, 21, 69), (32, 6, 34, 99), (6, 35, 100, 34), (34, 100, 70, 21), (100, 37, 22, 70), (35, 4, 37, 100), (4, 77, 101, 37), (37, 101, 76, 22), (101, 72, 24, 76), (77, 25, 72, 101), (25, 73, 102, 72), (72, 102, 75, 24), (102, 74, 27, 75), (73, 26, 74, 102), (0, 78, 103, 38), (38, 103, 77, 4), (103, 73, 25, 77), (78, 26, 73, 103), (22, 76, 104, 71), (71, 104, 79, 23), (104, 75, 27, 79), (76, 24, 75, 104), (23, 79, 105, 67), (67, 105, 78, 0), (105, 74, 26, 78), (79, 27, 74, 105)])
me_cube_004.polygons.foreach_set('use_smooth', [True] * 104)
_uv = me_cube_004.uv_layers.new(name='UVMap')
_uv.uv.foreach_set('vector', [0.5625, 0.0, 0.5625, 0.125, 0.5938, 0.125, 0.5938, 0.0, 0.5938, 0.0, 0.5938, 0.125, 0.625, 0.125, 0.625, 0.0, 0.5938, 0.125, 0.5938, 0.25, 0.625, 0.25, 0.625, 0.125, 0.5625, 0.125, 0.5625, 0.25, 0.5938, 0.25, 0.5938, 0.125, 0.5625, 0.25, 0.5625, 0.375, 0.5938, 0.375, 0.5938, 0.25, 0.5938, 0.25, 0.5938, 0.375, 0.625, 0.375, 0.625, 0.25, 0.5938, 0.375, 0.5944, 0.5, 0.625, 0.5, 0.625, 0.375, 0.5625, 0.375, 0.5625, 0.5, 0.5944, 0.5, 0.5938, 0.375, 0.5625, 0.5, 0.5625, 0.625, 0.5964, 0.625, 0.5944, 0.5, 0.5944, 0.5, 0.5964, 0.625, 0.651, 0.625, 0.625, 0.5, 0.5964, 0.625, 0.5944, 0.75, 0.625, 0.75, 0.651, 0.625, 0.5625, 0.625, 0.5625, 0.75, 0.5944, 0.75, 0.5964, 0.625, 0.5625, 0.75, 0.5625, 0.875, 0.5938, 0.875, 0.5944, 0.75, 0.5944, 0.75, 0.5938, 0.875, 0.625, 0.875, 0.625, 0.75, 0.5938, 0.875, 0.5938, 1.0, 0.625, 1.0, 0.625, 0.875, 0.5625, 0.875, 0.5625, 1.0, 0.5938, 1.0, 0.5938, 0.875, 0.125, 0.5, 0.125, 0.625, 0.2462, 0.6207, 0.25, 0.5, 0.25, 0.5, 0.2462, 0.6207, 0.3416, 0.6198, 0.375, 0.5, 0.2462, 0.6207, 0.2454, 0.7118, 0.3385, 0.7083, 0.3416, 0.6198, 0.125, 0.625, 0.125, 0.75, 0.2454, 0.7118, 0.2462, 0.6207, 0.625, 0.5, 0.651, 0.625, 0.7526, 0.625, 0.75, 0.5, 0.75, 0.5, 0.7526, 0.625, 0.875, 0.625, 0.875, 0.5, 0.7526, 0.625, 0.75, 0.75, 0.875, 0.75, 0.875, 0.625, 0.651, 0.625, 0.625, 0.75, 0.75, 0.75, 0.7526, 0.625, 0.4063, 0.75, 0.4105, 0.8759, 0.4229, 0.875, 0.4226, 0.75, 0.4226, 0.75, 0.4229, 0.875, 0.4423, 0.875, 0.4427, 0.75, 0.4229, 0.875, 0.4219, 1.0, 0.4375, 1.0, 0.4423, 0.875, 0.4105, 0.8759, 0.4062, 1.0, 0.4219, 1.0, 0.4229, 0.875, 0.4427, 0.75, 0.4423, 0.875, 0.4693, 0.875, 0.4694, 0.75, 0.4694, 0.75, 0.4693, 0.875, 0.5, 0.875, 0.5, 0.75, 0.4693, 0.875, 0.4688, 1.0, 0.5, 1.0, 0.5, 0.875, 0.4423, 0.875, 0.4375, 1.0, 0.4688, 1.0, 0.4693, 0.875, 0.5, 0.75, 0.5, 0.875, 0.5312, 0.875, 0.5313, 0.75, 0.5313, 0.75, 0.5312, 0.875, 0.5625, 0.875, 0.5625, 0.75, 0.5312, 0.875, 0.5313, 1.0, 0.5625, 1.0, 0.5625, 0.875, 0.5, 0.875, 0.5, 1.0, 0.5313, 1.0, 0.5312, 0.875, 0.4063, 0.5, 0.4063, 0.6241, 0.4225, 0.625, 0.4225, 0.5, 0.4225, 0.5, 0.4225, 0.625, 0.4427, 0.625, 0.4427, 0.5, 0.4225, 0.625, 0.4226, 0.75, 0.4427, 0.75, 0.4427, 0.625, 0.4063, 0.6241, 0.4063, 0.75, 0.4226, 0.75, 0.4225, 0.625, 0.4427, 0.5, 0.4427, 0.625, 0.4694, 0.625, 0.4694, 0.5, 0.4694, 0.5, 0.4694, 0.625, 0.5, 0.625, 0.5, 0.5, 0.4694, 0.625, 0.4694, 0.75, 0.5, 0.75, 0.5, 0.625, 0.4427, 0.625, 0.4427, 0.75, 0.4694, 0.75, 0.4694, 0.625, 0.5, 0.5, 0.5, 0.625, 0.5313, 0.625, 0.5312, 0.5, 0.5312, 0.5, 0.5313, 0.625, 0.5625, 0.625, 0.5625, 0.5, 0.5313, 0.625, 0.5313, 0.75, 0.5625, 0.75, 0.5625, 0.625, 0.5, 0.625, 0.5, 0.75, 0.5313, 0.75, 0.5313, 0.625, 0.4063, 0.25, 0.4063, 0.375, 0.4225, 0.375, 0.4225, 0.25, 0.4225, 0.25, 0.4225, 0.375, 0.4427, 0.375, 0.4427, 0.25, 0.4225, 0.375, 0.4225, 0.5, 0.4427, 0.5, 0.4427, 0.375, 0.4063, 0.375, 0.4063, 0.5, 0.4225, 0.5, 0.4225, 0.375, 0.4427, 0.25, 0.4427, 0.375, 0.4694, 0.375, 0.4694, 0.25, 0.4694, 0.25, 0.4694, 0.375, 0.5, 0.375, 0.5, 0.25, 0.4694, 0.375, 0.4694, 0.5, 0.5, 0.5, 0.5, 0.375, 0.4427, 0.375, 0.4427, 0.5, 0.4694, 0.5, 0.4694, 0.375, 0.5, 0.25, 0.5, 0.375, 0.5313, 0.375, 0.5312, 0.25, 0.5312, 0.25, 0.5313, 0.375, 0.5625, 0.375, 0.5625, 0.25, 0.5313, 0.375, 0.5312, 0.5, 0.5625, 0.5, 0.5625, 0.375, 0.5, 0.375, 0.5, 0.5, 0.5312, 0.5, 0.5313, 0.375, 0.4062, 0.0, 0.4063, 0.1259, 0.4224, 0.125, 0.4219, 0.0, 0.4219, 0.0, 0.4224, 0.125, 0.4423, 0.125, 0.4375, 0.0, 0.4224, 0.125, 0.4225, 0.25, 0.4427, 0.25, 0.4423, 0.125, 0.4063, 0.1259, 0.4063, 0.25, 0.4225, 0.25, 0.4224, 0.125, 0.4375, 0.0, 0.4423, 0.125, 0.4693, 0.125, 0.4688, 0.0, 0.4688, 0.0, 0.4693, 0.125, 0.5, 0.125, 0.5, 0.0, 0.4693, 0.125, 0.4694, 0.25, 0.5, 0.25, 0.5, 0.125, 0.4423, 0.125, 0.4427, 0.25, 0.4694, 0.25, 0.4693, 0.125, 0.5, 0.0, 0.5, 0.125, 0.5313, 0.125, 0.5313, 0.0, 0.5313, 0.0, 0.5313, 0.125, 0.5625, 0.125, 0.5625, 0.0, 0.5313, 0.125, 0.5312, 0.25, 0.5625, 0.25, 0.5625, 0.125, 0.5, 0.125, 0.5, 0.25, 0.5312, 0.25, 0.5313, 0.125, 0.375, 0.0, 0.375, 0.125, 0.3906, 0.1285, 0.3906, 0.03472, 0.3906, 0.03472, 0.3906, 0.1285, 0.4063, 0.1259, 0.4062, 0.0, 0.3906, 0.1285, 0.3906, 0.25, 0.4063, 0.25, 0.4063, 0.1259, 0.375, 0.125, 0.375, 0.25, 0.3906, 0.25, 0.3906, 0.1285, 0.375, 0.25, 0.375, 0.375, 0.3906, 0.375, 0.3906, 0.25, 0.3906, 0.25, 0.3906, 0.375, 0.4063, 0.375, 0.4063, 0.25, 0.3906, 0.375, 0.3899, 0.5, 0.4063, 0.5, 0.4063, 0.375, 0.375, 0.375, 0.375, 0.5, 0.3899, 0.5, 0.3906, 0.375, 0.375, 0.5, 0.3416, 0.6198, 0.3868, 0.6207, 0.3899, 0.5, 0.3899, 0.5, 0.3868, 0.6207, 0.4063, 0.6241, 0.4063, 0.5, 0.3868, 0.6207, 0.386, 0.7127, 0.4063, 0.75, 0.4063, 0.6241, 0.3416, 0.6198, 0.3385, 0.7083, 0.386, 0.7127, 0.3868, 0.6207, 0.3385, 0.7083, 0.3416, 0.7457, 0.3862, 0.7541, 0.386, 0.7127, 0.386, 0.7127, 0.3862, 0.7541, 0.4011, 0.7909, 0.4063, 0.75, 0.3862, 0.7541, 0.3889, 0.7918, 0.3984, 0.8125, 0.4011, 0.7909, 0.3416, 0.7457, 0.375, 0.75, 0.3889, 0.7918, 0.3862, 0.7541, 0.375, 0.75, 0.375, 0.875, 0.39, 0.88, 0.3889, 0.7918, 0.3889, 0.7918, 0.39, 0.88, 0.401, 0.8829, 0.3984, 0.8125, 0.39, 0.88, 0.3906, 1.0, 0.4062, 1.0, 0.401, 0.8829, 0.375, 0.875, 0.375, 1.0, 0.3906, 1.0, 0.39, 0.88, 0.125, 0.75, 0.125, 0.75, 0.2462, 0.7457, 0.2454, 0.7118, 0.2454, 0.7118, 0.2462, 0.7457, 0.3416, 0.7457, 0.3385, 0.7083, 0.2462, 0.7457, 0.25, 0.75, 0.375, 0.75, 0.3416, 0.7457, 0.125, 0.75, 0.125, 0.75, 0.25, 0.75, 0.2462, 0.7457, 0.4063, 0.75, 0.4011, 0.7909, 0.4056, 0.88, 0.4105, 0.8759, 0.4105, 0.8759, 0.4056, 0.88, 0.4063, 1.0, 0.4062, 1.0, 0.4056, 0.88, 0.401, 0.8829, 0.4062, 1.0, 0.4063, 1.0, 0.4011, 0.7909, 0.3984, 0.8125, 0.401, 0.8829, 0.4056, 0.88, 0.4062, 0.0, 0.4063, 0.0, 0.3906, 0.003472, 0.3906, 0.03472, 0.3906, 0.03472, 0.3906, 0.003472, 0.375, 0.0, 0.375, 0.0, 0.3906, 0.003472, 0.3906, 0.0, 0.375, 0.0, 0.375, 0.0, 0.4063, 0.0, 0.4063, 0.0, 0.3906, 0.0, 0.3906, 0.003472])
me_cube_004.materials.append(mat_leg)
me_cube_004.update()
arm_armature = bpy.data.armatures.new('Armature')  # bones are not reproduced

# ---- objects
ob_body = bpy.data.objects.new('body', me_cube)
ob_lhand = bpy.data.objects.new('lhand', me_cube_001)
ob_rhand = bpy.data.objects.new('rhand', me_cube_003)
ob_head = bpy.data.objects.new('head', me_sphere_001)
ob_legr = bpy.data.objects.new('legR', me_cube_002)
ob_legl = bpy.data.objects.new('legL', me_cube_004)
ob_armature = bpy.data.objects.new('Armature', arm_armature)

# ---- transforms, parenting, visibility, modifiers, constraints
ob_body.parent = ob_armature
ob_body.matrix_parent_inverse = Matrix(((-0.0001542, -1.0, -9.96e-08, -0.02146), (0.9999, -0.0001542, -0.01099, -1.028), (0.01099, -1.794e-06, 0.9999, 2.178), (-0.0, 0.0, -0.0, 1.0)))
ob_body.location = (4.47e-08, -1.909e-18, 6.286e-07)
ob_body.lock_rotations_4d = False
ob_body.empty_display_type = 'ARROWS'
ob_body.lineart.crease_threshold = 0.0
ob_lhand.parent = ob_armature
ob_lhand.matrix_parent_inverse = Matrix(((-0.231, -0.2198, -0.9478, 2.602), (0.658, 0.6823, -0.3186, -3.391), (0.7167, -0.6972, -0.01304, -0.1281), (0.0, 0.0, 0.0, 1.0)))
ob_lhand.location = (-0.6193, -0.2655, 0.1327)
ob_rhand.parent = ob_armature
ob_rhand.matrix_parent_inverse = Matrix(((-0.4224, -0.3235, 0.8467, -2.205), (-0.494, -0.701, -0.5143, -2.6), (0.7599, -0.6356, 0.1363, -0.5391), (-0.0, 0.0, -0.0, 1.0)))
ob_rhand.location = (1.04, 0.5109, 0.179)
ob_head.parent = ob_armature
ob_head.matrix_parent_inverse = Matrix(((1.0, -0.0, 0.0, -0.207), (-0.0, 0.0, 1.0, -5.207), (-0.0, -1.0, 0.0, -0.02149), (0.0, 0.0, -0.0, 1.0)))
ob_head.location = (3.353e-08, 0.0, 4.768e-07)
ob_legr.parent = ob_armature
ob_legr.matrix_parent_inverse = Matrix(((-0.03316, 0.4051, 0.9137, 1.98), (0.05092, 0.9137, -0.4032, -2.657), (-0.9982, 0.03316, -0.05092, -0.7345), (-0.0, -0.0, -0.0, 1.0)))
ob_legr.location = (-0.05333, 0.8617, -0.1708)
ob_legl.parent = ob_armature
ob_legl.matrix_parent_inverse = Matrix(((0.04664, -0.5129, 0.8572, 1.818), (-0.08234, -0.8572, -0.5084, -2.883), (0.9955, -0.04687, -0.08221, -1.181), (0.0, 0.0, 0.0, 1.0)))
ob_legl.location = (-0.2422, -0.7882, -0.276)
ob_armature.location = (0.0, 0.0, 0.0)

# ---- collection membership
col_collection.objects.link(ob_body)
col_collection.objects.link(ob_lhand)
col_collection.objects.link(ob_rhand)
col_collection.objects.link(ob_head)
col_collection.objects.link(ob_legr)
col_collection.objects.link(ob_legl)
col_collection.objects.link(ob_armature)

# ---- scene / render settings (as saved in the file)
scene.frame_start = 1; scene.frame_end = 250; scene.frame_set(29)
scene.render.engine = 'BLENDER_EEVEE_NEXT'
scene.cycles.sampling_pattern = 'TABULATED_SOBOL'
scene.cycles.use_light_tree = False
scene.view_settings.view_transform = 'Filmic'
bpy.context.view_layer.update()

# ---- added for rendering (the .blend has no active camera and no usable light): camera, sun
cam_auto = bpy.data.cameras.new('AutoCamera')
cam_auto.lens = 50.0
cam_auto.sensor_width = 36.0
cam_auto.clip_end = 1000.0
ob_auto_camera = bpy.data.objects.new('AutoCamera', cam_auto)
scene.collection.objects.link(ob_auto_camera)
ob_auto_camera.location = (11.9298, -13.8283, 10.6935)
ob_auto_camera.rotation_euler = (1.09748, -7.21219e-08, 0.694738)
scene.camera = ob_auto_camera
light_auto_sun = bpy.data.lights.new('AutoSun', 'SUN')
light_auto_sun.energy = 3.0
light_auto_sun.angle = 0.0523599
ob_auto_sun = bpy.data.objects.new('AutoSun', light_auto_sun)
scene.collection.objects.link(ob_auto_sun)
ob_auto_sun.rotation_euler = (0.872665, 0.174533, 0.523599)
bpy.context.view_layer.update()
